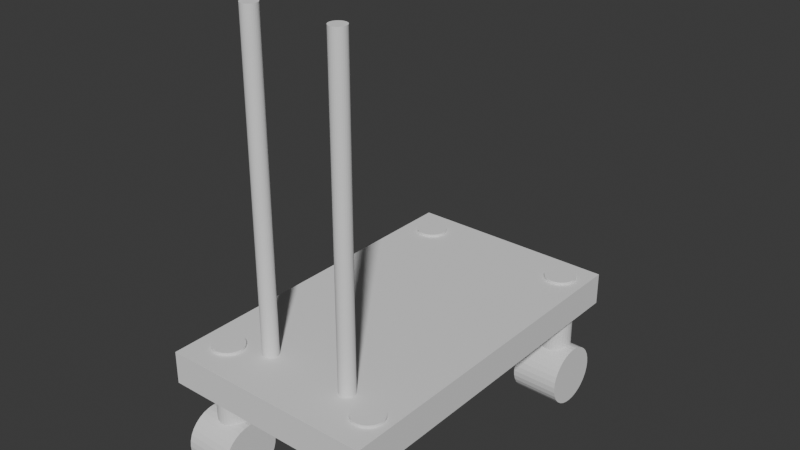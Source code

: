 # Source: staticmesh_hotelcart.blend  (saved by Blender 4.3.34; exported with 4.5.12 LTS)
import bpy
from mathutils import Matrix  # noqa: F401  (used for matrix-valued properties, if any)

bpy.ops.wm.read_factory_settings(use_empty=True)
scene = bpy.context.scene
scene.name = 'Scene'

# ---- collections
col_collection = bpy.data.collections.new('Collection'); scene.collection.children.link(col_collection)

# ---- world
world_world = bpy.data.worlds.new('World'); scene.world = world_world
world_world.use_nodes = True; world_world.node_tree.nodes.clear()
_N = world_world.node_tree.nodes; _L = world_world.node_tree.links
n0 = _N.new('ShaderNodeOutputWorld'); n0.name = 'World Output'; n0.location = (300, 300)
n1 = _N.new('ShaderNodeBackground'); n1.name = 'Background'; n1.location = (10, 300)
n1.inputs[0].default_value = (0.05088, 0.05088, 0.05088, 1.0)
_L.new(n1.outputs[0], n0.inputs[0])
n0.is_active_output = True
world_world.color = (0.05088, 0.05088, 0.05088)
world_world.sun_shadow_jitter_overblur = 0.0

# ---- meshes
me_cylinder_011 = bpy.data.meshes.new('Cylinder.011')
me_cylinder_011.from_pydata([(0.0, 0.02413, -0.7107), (0.0, 0.02413, 0.7107), (0.004708, 0.02367, -0.7107), (0.004708, 0.02367, 0.7107), (0.009235, 0.02229, -0.7107), (0.009235, 0.02229, 0.7107), (0.01341, 0.02006, -0.7107), (0.01341, 0.02006, 0.7107), (0.01706, 0.01706, -0.7107), (0.01706, 0.01706, 0.7107), (0.02006, 0.01341, -0.7107), (0.02006, 0.01341, 0.7107), (0.02229, 0.009235, -0.7107), (0.02229, 0.009235, 0.7107), (0.02367, 0.004708, -0.7107), (0.02367, 0.004708, 0.7107), (0.02413, 0.0, -0.7107), (0.02413, 0.0, 0.7107), (0.02367, -0.004708, -0.7107), (0.02367, -0.004708, 0.7107), (0.02229, -0.009235, -0.7107), (0.02229, -0.009235, 0.7107), (0.02006, -0.01341, -0.7107), (0.02006, -0.01341, 0.7107), (0.01706, -0.01706, -0.7107), (0.01706, -0.01706, 0.7107), (0.01341, -0.02006, -0.7107), (0.01341, -0.02006, 0.7107), (0.009235, -0.02229, -0.7107), (0.009235, -0.02229, 0.7107), (0.004708, -0.02367, -0.7107), (0.004708, -0.02367, 0.7107), (0.0, -0.02413, -0.7107), (0.0, -0.02413, 0.7107), (-0.004708, -0.02367, -0.7107), (-0.004708, -0.02367, 0.7107), (-0.009235, -0.02229, -0.7107), (-0.009235, -0.02229, 0.7107), (-0.01341, -0.02006, -0.7107), (-0.01341, -0.02006, 0.7107), (-0.01706, -0.01706, -0.7107), (-0.01706, -0.01706, 0.7107), (-0.02006, -0.01341, -0.7107), (-0.02006, -0.01341, 0.7107), (-0.02229, -0.009235, -0.7107), (-0.02229, -0.009235, 0.7107), (-0.02367, -0.004708, -0.7107), (-0.02367, -0.004708, 0.7107), (-0.02413, 0.0, -0.7107), (-0.02413, 0.0, 0.7107), (-0.02367, 0.004708, -0.7107), (-0.02367, 0.004708, 0.7107), (-0.02229, 0.009235, -0.7107), (-0.02229, 0.009235, 0.7107), (-0.02006, 0.01341, -0.7107), (-0.02006, 0.01341, 0.7107), (-0.01706, 0.01706, -0.7107), (-0.01706, 0.01706, 0.7107), (-0.01341, 0.02006, -0.7107), (-0.01341, 0.02006, 0.7107), (-0.009235, 0.02229, -0.7107), (-0.009235, 0.02229, 0.7107), (-0.004708, 0.02367, -0.7107), (-0.004708, 0.02367, 0.7107)], [], [(0, 1, 3, 2), (2, 3, 5, 4), (4, 5, 7, 6), (6, 7, 9, 8), (8, 9, 11, 10), (10, 11, 13, 12), (12, 13, 15, 14), (14, 15, 17, 16), (16, 17, 19, 18), (18, 19, 21, 20), (20, 21, 23, 22), (22, 23, 25, 24), (24, 25, 27, 26), (26, 27, 29, 28), (28, 29, 31, 30), (30, 31, 33, 32), (32, 33, 35, 34), (34, 35, 37, 36), (36, 37, 39, 38), (38, 39, 41, 40), (40, 41, 43, 42), (42, 43, 45, 44), (44, 45, 47, 46), (46, 47, 49, 48), (48, 49, 51, 50), (50, 51, 53, 52), (52, 53, 55, 54), (54, 55, 57, 56), (56, 57, 59, 58), (58, 59, 61, 60), (3, 1, 63, 61, 59, 57, 55, 53, 51, 49, 47, 45, 43, 41, 39, 37, 35, 33, 31, 29, 27, 25, 23, 21, 19, 17, 15, 13, 11, 9, 7, 5), (60, 61, 63, 62), (62, 63, 1, 0), (0, 2, 4, 6, 8, 10, 12, 14, 16, 18, 20, 22, 24, 26, 28, 30, 32, 34, 36, 38, 40, 42, 44, 46, 48, 50, 52, 54, 56, 58, 60, 62)])
_uv = me_cylinder_011.uv_layers.new(name='UVMap')
_uv.uv.foreach_set('vector', [1.0, 0.5, 1.0, 1.0, 0.9688, 1.0, 0.9688, 0.5, 0.9688, 0.5, 0.9688, 1.0, 0.9375, 1.0, 0.9375, 0.5, 0.9375, 0.5, 0.9375, 1.0, 0.9062, 1.0, 0.9062, 0.5, 0.9062, 0.5, 0.9062, 1.0, 0.875, 1.0, 0.875, 0.5, 0.875, 0.5, 0.875, 1.0, 0.8438, 1.0, 0.8438, 0.5, 0.8438, 0.5, 0.8438, 1.0, 0.8125, 1.0, 0.8125, 0.5, 0.8125, 0.5, 0.8125, 1.0, 0.7812, 1.0, 0.7812, 0.5, 0.7812, 0.5, 0.7812, 1.0, 0.75, 1.0, 0.75, 0.5, 0.75, 0.5, 0.75, 1.0, 0.7188, 1.0, 0.7188, 0.5, 0.7188, 0.5, 0.7188, 1.0, 0.6875, 1.0, 0.6875, 0.5, 0.6875, 0.5, 0.6875, 1.0, 0.6562, 1.0, 0.6562, 0.5, 0.6562, 0.5, 0.6562, 1.0, 0.625, 1.0, 0.625, 0.5, 0.625, 0.5, 0.625, 1.0, 0.5938, 1.0, 0.5938, 0.5, 0.5938, 0.5, 0.5938, 1.0, 0.5625, 1.0, 0.5625, 0.5, 0.5625, 0.5, 0.5625, 1.0, 0.5312, 1.0, 0.5312, 0.5, 0.5312, 0.5, 0.5312, 1.0, 0.5, 1.0, 0.5, 0.5, 0.5, 0.5, 0.5, 1.0, 0.4688, 1.0, 0.4688, 0.5, 0.4688, 0.5, 0.4688, 1.0, 0.4375, 1.0, 0.4375, 0.5, 0.4375, 0.5, 0.4375, 1.0, 0.4062, 1.0, 0.4062, 0.5, 0.4062, 0.5, 0.4062, 1.0, 0.375, 1.0, 0.375, 0.5, 0.375, 0.5, 0.375, 1.0, 0.3438, 1.0, 0.3438, 0.5, 0.3438, 0.5, 0.3438, 1.0, 0.3125, 1.0, 0.3125, 0.5, 0.3125, 0.5, 0.3125, 1.0, 0.2812, 1.0, 0.2812, 0.5, 0.2812, 0.5, 0.2812, 1.0, 0.25, 1.0, 0.25, 0.5, 0.25, 0.5, 0.25, 1.0, 0.2188, 1.0, 0.2188, 0.5, 0.2188, 0.5, 0.2188, 1.0, 0.1875, 1.0, 0.1875, 0.5, 0.1875, 0.5, 0.1875, 1.0, 0.1562, 1.0, 0.1562, 0.5, 0.1562, 0.5, 0.1562, 1.0, 0.125, 1.0, 0.125, 0.5, 0.125, 0.5, 0.125, 1.0, 0.09375, 1.0, 0.09375, 0.5, 0.09375, 0.5, 0.09375, 1.0, 0.0625, 1.0, 0.0625, 0.5, 0.2968, 0.4854, 0.25, 0.49, 0.2032, 0.4854, 0.1582, 0.4717, 0.1167, 0.4496, 0.08029, 0.4197, 0.05045, 0.3833, 0.02827, 0.3418, 0.01461, 0.2968, 0.01, 0.25, 0.01461, 0.2032, 0.02827, 0.1582, 0.05045, 0.1167, 0.08029, 0.08029, 0.1167, 0.05045, 0.1582, 0.02827, 0.2032, 0.01461, 0.25, 0.01, 0.2968, 0.01461, 0.3418, 0.02827, 0.3833, 0.05045, 0.4197, 0.08029, 0.4496, 0.1167, 0.4717, 0.1582, 0.4854, 0.2032, 0.49, 0.25, 0.4854, 0.2968, 0.4717, 0.3418, 0.4496, 0.3833, 0.4197, 0.4197, 0.3833, 0.4496, 0.3418, 0.4717, 0.0625, 0.5, 0.0625, 1.0, 0.03125, 1.0, 0.03125, 0.5, 0.03125, 0.5, 0.03125, 1.0, 0.0, 1.0, 0.0, 0.5, 0.75, 0.49, 0.7968, 0.4854, 0.8418, 0.4717, 0.8833, 0.4496, 0.9197, 0.4197, 0.9496, 0.3833, 0.9717, 0.3418, 0.9854, 0.2968, 0.99, 0.25, 0.9854, 0.2032, 0.9717, 0.1582, 0.9496, 0.1167, 0.9197, 0.08029, 0.8833, 0.05045, 0.8418, 0.02827, 0.7968, 0.01461, 0.75, 0.01, 0.7032, 0.01461, 0.6582, 0.02827, 0.6167, 0.05045, 0.5803, 0.08029, 0.5504, 0.1167, 0.5283, 0.1582, 0.5146, 0.2032, 0.51, 0.25, 0.5146, 0.2968, 0.5283, 0.3418, 0.5504, 0.3833, 0.5803, 0.4197, 0.6167, 0.4496, 0.6582, 0.4717, 0.7032, 0.4854])
me_cylinder_011.update()
me_cylinder_009 = bpy.data.meshes.new('Cylinder.009')
me_cylinder_009.from_pydata([(3.486e-18, 0.09333, -0.00785), (-3.486e-18, 0.09333, 0.00785), (0.01821, 0.09154, -0.00785), (0.01821, 0.09154, 0.00785), (0.03571, 0.08622, -0.00785), (0.03571, 0.08622, 0.00785), (0.05185, 0.0776, -0.00785), (0.05185, 0.0776, 0.00785), (0.06599, 0.06599, -0.00785), (0.06599, 0.06599, 0.00785), (0.0776, 0.05185, -0.00785), (0.0776, 0.05185, 0.00785), (0.08622, 0.03572, -0.00785), (0.08622, 0.03572, 0.00785), (0.09153, 0.01821, -0.00785), (0.09153, 0.01821, 0.00785), (0.09333, -6.588e-16, -0.00785), (0.09333, -6.675e-16, 0.00785), (0.09153, -0.01821, -0.00785), (0.09153, -0.01821, 0.00785), (0.08622, -0.03572, -0.00785), (0.08622, -0.03572, 0.00785), (0.0776, -0.05185, -0.00785), (0.0776, -0.05185, 0.00785), (0.06599, -0.06599, -0.00785), (0.06599, -0.06599, 0.00785), (0.05185, -0.0776, -0.00785), (0.05185, -0.0776, 0.00785), (0.03571, -0.08622, -0.00785), (0.03571, -0.08622, 0.00785), (0.01821, -0.09154, -0.00785), (0.01821, -0.09154, 0.00785), (3.486e-18, -0.09333, -0.00785), (-3.486e-18, -0.09333, 0.00785), (-0.01821, -0.09154, -0.00785), (-0.01821, -0.09154, 0.00785), (-0.03571, -0.08622, -0.00785), (-0.03571, -0.08622, 0.00785), (-0.05185, -0.0776, -0.00785), (-0.05185, -0.0776, 0.00785), (-0.06599, -0.06599, -0.00785), (-0.06599, -0.06599, 0.00785), (-0.0776, -0.05185, -0.00785), (-0.0776, -0.05185, 0.00785), (-0.08622, -0.03572, -0.00785), (-0.08622, -0.03572, 0.00785), (-0.09153, -0.01821, -0.00785), (-0.09153, -0.01821, 0.00785), (-0.09333, 6.675e-16, -0.00785), (-0.09333, 6.588e-16, 0.00785), (-0.09153, 0.01821, -0.00785), (-0.09153, 0.01821, 0.00785), (-0.08622, 0.03572, -0.00785), (-0.08622, 0.03572, 0.00785), (-0.0776, 0.05185, -0.00785), (-0.0776, 0.05185, 0.00785), (-0.06599, 0.06599, -0.00785), (-0.06599, 0.06599, 0.00785), (-0.05185, 0.0776, -0.00785), (-0.05185, 0.0776, 0.00785), (-0.03571, 0.08622, -0.00785), (-0.03571, 0.08622, 0.00785), (-0.01821, 0.09154, -0.00785), (-0.01821, 0.09154, 0.00785)], [], [(0, 1, 3, 2), (2, 3, 5, 4), (4, 5, 7, 6), (6, 7, 9, 8), (8, 9, 11, 10), (10, 11, 13, 12), (12, 13, 15, 14), (14, 15, 17, 16), (16, 17, 19, 18), (18, 19, 21, 20), (20, 21, 23, 22), (22, 23, 25, 24), (24, 25, 27, 26), (26, 27, 29, 28), (28, 29, 31, 30), (30, 31, 33, 32), (32, 33, 35, 34), (34, 35, 37, 36), (36, 37, 39, 38), (38, 39, 41, 40), (40, 41, 43, 42), (42, 43, 45, 44), (44, 45, 47, 46), (46, 47, 49, 48), (48, 49, 51, 50), (50, 51, 53, 52), (52, 53, 55, 54), (54, 55, 57, 56), (56, 57, 59, 58), (58, 59, 61, 60), (3, 1, 63, 61, 59, 57, 55, 53, 51, 49, 47, 45, 43, 41, 39, 37, 35, 33, 31, 29, 27, 25, 23, 21, 19, 17, 15, 13, 11, 9, 7, 5), (60, 61, 63, 62), (62, 63, 1, 0), (0, 2, 4, 6, 8, 10, 12, 14, 16, 18, 20, 22, 24, 26, 28, 30, 32, 34, 36, 38, 40, 42, 44, 46, 48, 50, 52, 54, 56, 58, 60, 62)])
_uv = me_cylinder_009.uv_layers.new(name='UVMap')
_uv.uv.foreach_set('vector', [1.0, 0.5, 1.0, 1.0, 0.9688, 1.0, 0.9688, 0.5, 0.9688, 0.5, 0.9688, 1.0, 0.9375, 1.0, 0.9375, 0.5, 0.9375, 0.5, 0.9375, 1.0, 0.9062, 1.0, 0.9062, 0.5, 0.9062, 0.5, 0.9062, 1.0, 0.875, 1.0, 0.875, 0.5, 0.875, 0.5, 0.875, 1.0, 0.8438, 1.0, 0.8438, 0.5, 0.8438, 0.5, 0.8438, 1.0, 0.8125, 1.0, 0.8125, 0.5, 0.8125, 0.5, 0.8125, 1.0, 0.7812, 1.0, 0.7812, 0.5, 0.7812, 0.5, 0.7812, 1.0, 0.75, 1.0, 0.75, 0.5, 0.75, 0.5, 0.75, 1.0, 0.7188, 1.0, 0.7188, 0.5, 0.7188, 0.5, 0.7188, 1.0, 0.6875, 1.0, 0.6875, 0.5, 0.6875, 0.5, 0.6875, 1.0, 0.6562, 1.0, 0.6562, 0.5, 0.6562, 0.5, 0.6562, 1.0, 0.625, 1.0, 0.625, 0.5, 0.625, 0.5, 0.625, 1.0, 0.5938, 1.0, 0.5938, 0.5, 0.5938, 0.5, 0.5938, 1.0, 0.5625, 1.0, 0.5625, 0.5, 0.5625, 0.5, 0.5625, 1.0, 0.5312, 1.0, 0.5312, 0.5, 0.5312, 0.5, 0.5312, 1.0, 0.5, 1.0, 0.5, 0.5, 0.5, 0.5, 0.5, 1.0, 0.4688, 1.0, 0.4688, 0.5, 0.4688, 0.5, 0.4688, 1.0, 0.4375, 1.0, 0.4375, 0.5, 0.4375, 0.5, 0.4375, 1.0, 0.4062, 1.0, 0.4062, 0.5, 0.4062, 0.5, 0.4062, 1.0, 0.375, 1.0, 0.375, 0.5, 0.375, 0.5, 0.375, 1.0, 0.3438, 1.0, 0.3438, 0.5, 0.3438, 0.5, 0.3438, 1.0, 0.3125, 1.0, 0.3125, 0.5, 0.3125, 0.5, 0.3125, 1.0, 0.2812, 1.0, 0.2812, 0.5, 0.2812, 0.5, 0.2812, 1.0, 0.25, 1.0, 0.25, 0.5, 0.25, 0.5, 0.25, 1.0, 0.2188, 1.0, 0.2188, 0.5, 0.2188, 0.5, 0.2188, 1.0, 0.1875, 1.0, 0.1875, 0.5, 0.1875, 0.5, 0.1875, 1.0, 0.1562, 1.0, 0.1562, 0.5, 0.1562, 0.5, 0.1562, 1.0, 0.125, 1.0, 0.125, 0.5, 0.125, 0.5, 0.125, 1.0, 0.09375, 1.0, 0.09375, 0.5, 0.09375, 0.5, 0.09375, 1.0, 0.0625, 1.0, 0.0625, 0.5, 0.2968, 0.4854, 0.25, 0.49, 0.2032, 0.4854, 0.1582, 0.4717, 0.1167, 0.4496, 0.08029, 0.4197, 0.05045, 0.3833, 0.02827, 0.3418, 0.01461, 0.2968, 0.01, 0.25, 0.01461, 0.2032, 0.02827, 0.1582, 0.05045, 0.1167, 0.08029, 0.08029, 0.1167, 0.05045, 0.1582, 0.02827, 0.2032, 0.01461, 0.25, 0.01, 0.2968, 0.01461, 0.3418, 0.02827, 0.3833, 0.05045, 0.4197, 0.08029, 0.4496, 0.1167, 0.4717, 0.1582, 0.4854, 0.2032, 0.49, 0.25, 0.4854, 0.2968, 0.4717, 0.3418, 0.4496, 0.3833, 0.4197, 0.4197, 0.3833, 0.4496, 0.3418, 0.4717, 0.0625, 0.5, 0.0625, 1.0, 0.03125, 1.0, 0.03125, 0.5, 0.03125, 0.5, 0.03125, 1.0, 0.0, 1.0, 0.0, 0.5, 0.75, 0.49, 0.7968, 0.4854, 0.8418, 0.4717, 0.8833, 0.4496, 0.9197, 0.4197, 0.9496, 0.3833, 0.9717, 0.3418, 0.9854, 0.2968, 0.99, 0.25, 0.9854, 0.2032, 0.9717, 0.1582, 0.9496, 0.1167, 0.9197, 0.08029, 0.8833, 0.05045, 0.8418, 0.02827, 0.7968, 0.01461, 0.75, 0.01, 0.7032, 0.01461, 0.6582, 0.02827, 0.6167, 0.05045, 0.5803, 0.08029, 0.5504, 0.1167, 0.5283, 0.1582, 0.5146, 0.2032, 0.51, 0.25, 0.5146, 0.2968, 0.5283, 0.3418, 0.5504, 0.3833, 0.5803, 0.4197, 0.6167, 0.4496, 0.6582, 0.4717, 0.7032, 0.4854])
me_cylinder_009.update()
me_cylinder_007 = bpy.data.meshes.new('Cylinder.007')
me_cylinder_007.from_pydata([(3.486e-18, 0.09333, -0.00785), (-3.486e-18, 0.09333, 0.00785), (0.01821, 0.09154, -0.00785), (0.01821, 0.09154, 0.00785), (0.03571, 0.08622, -0.00785), (0.03571, 0.08622, 0.00785), (0.05185, 0.0776, -0.00785), (0.05185, 0.0776, 0.00785), (0.06599, 0.06599, -0.00785), (0.06599, 0.06599, 0.00785), (0.0776, 0.05185, -0.00785), (0.0776, 0.05185, 0.00785), (0.08622, 0.03572, -0.00785), (0.08622, 0.03572, 0.00785), (0.09153, 0.01821, -0.00785), (0.09153, 0.01821, 0.00785), (0.09333, -6.588e-16, -0.00785), (0.09333, -6.675e-16, 0.00785), (0.09153, -0.01821, -0.00785), (0.09153, -0.01821, 0.00785), (0.08622, -0.03572, -0.00785), (0.08622, -0.03572, 0.00785), (0.0776, -0.05185, -0.00785), (0.0776, -0.05185, 0.00785), (0.06599, -0.06599, -0.00785), (0.06599, -0.06599, 0.00785), (0.05185, -0.0776, -0.00785), (0.05185, -0.0776, 0.00785), (0.03571, -0.08622, -0.00785), (0.03571, -0.08622, 0.00785), (0.01821, -0.09154, -0.00785), (0.01821, -0.09154, 0.00785), (3.486e-18, -0.09333, -0.00785), (-3.486e-18, -0.09333, 0.00785), (-0.01821, -0.09154, -0.00785), (-0.01821, -0.09154, 0.00785), (-0.03571, -0.08622, -0.00785), (-0.03571, -0.08622, 0.00785), (-0.05185, -0.0776, -0.00785), (-0.05185, -0.0776, 0.00785), (-0.06599, -0.06599, -0.00785), (-0.06599, -0.06599, 0.00785), (-0.0776, -0.05185, -0.00785), (-0.0776, -0.05185, 0.00785), (-0.08622, -0.03572, -0.00785), (-0.08622, -0.03572, 0.00785), (-0.09153, -0.01821, -0.00785), (-0.09153, -0.01821, 0.00785), (-0.09333, 6.675e-16, -0.00785), (-0.09333, 6.588e-16, 0.00785), (-0.09153, 0.01821, -0.00785), (-0.09153, 0.01821, 0.00785), (-0.08622, 0.03572, -0.00785), (-0.08622, 0.03572, 0.00785), (-0.0776, 0.05185, -0.00785), (-0.0776, 0.05185, 0.00785), (-0.06599, 0.06599, -0.00785), (-0.06599, 0.06599, 0.00785), (-0.05185, 0.0776, -0.00785), (-0.05185, 0.0776, 0.00785), (-0.03571, 0.08622, -0.00785), (-0.03571, 0.08622, 0.00785), (-0.01821, 0.09154, -0.00785), (-0.01821, 0.09154, 0.00785)], [], [(0, 1, 3, 2), (2, 3, 5, 4), (4, 5, 7, 6), (6, 7, 9, 8), (8, 9, 11, 10), (10, 11, 13, 12), (12, 13, 15, 14), (14, 15, 17, 16), (16, 17, 19, 18), (18, 19, 21, 20), (20, 21, 23, 22), (22, 23, 25, 24), (24, 25, 27, 26), (26, 27, 29, 28), (28, 29, 31, 30), (30, 31, 33, 32), (32, 33, 35, 34), (34, 35, 37, 36), (36, 37, 39, 38), (38, 39, 41, 40), (40, 41, 43, 42), (42, 43, 45, 44), (44, 45, 47, 46), (46, 47, 49, 48), (48, 49, 51, 50), (50, 51, 53, 52), (52, 53, 55, 54), (54, 55, 57, 56), (56, 57, 59, 58), (58, 59, 61, 60), (3, 1, 63, 61, 59, 57, 55, 53, 51, 49, 47, 45, 43, 41, 39, 37, 35, 33, 31, 29, 27, 25, 23, 21, 19, 17, 15, 13, 11, 9, 7, 5), (60, 61, 63, 62), (62, 63, 1, 0), (0, 2, 4, 6, 8, 10, 12, 14, 16, 18, 20, 22, 24, 26, 28, 30, 32, 34, 36, 38, 40, 42, 44, 46, 48, 50, 52, 54, 56, 58, 60, 62)])
_uv = me_cylinder_007.uv_layers.new(name='UVMap')
_uv.uv.foreach_set('vector', [1.0, 0.5, 1.0, 1.0, 0.9688, 1.0, 0.9688, 0.5, 0.9688, 0.5, 0.9688, 1.0, 0.9375, 1.0, 0.9375, 0.5, 0.9375, 0.5, 0.9375, 1.0, 0.9062, 1.0, 0.9062, 0.5, 0.9062, 0.5, 0.9062, 1.0, 0.875, 1.0, 0.875, 0.5, 0.875, 0.5, 0.875, 1.0, 0.8438, 1.0, 0.8438, 0.5, 0.8438, 0.5, 0.8438, 1.0, 0.8125, 1.0, 0.8125, 0.5, 0.8125, 0.5, 0.8125, 1.0, 0.7812, 1.0, 0.7812, 0.5, 0.7812, 0.5, 0.7812, 1.0, 0.75, 1.0, 0.75, 0.5, 0.75, 0.5, 0.75, 1.0, 0.7188, 1.0, 0.7188, 0.5, 0.7188, 0.5, 0.7188, 1.0, 0.6875, 1.0, 0.6875, 0.5, 0.6875, 0.5, 0.6875, 1.0, 0.6562, 1.0, 0.6562, 0.5, 0.6562, 0.5, 0.6562, 1.0, 0.625, 1.0, 0.625, 0.5, 0.625, 0.5, 0.625, 1.0, 0.5938, 1.0, 0.5938, 0.5, 0.5938, 0.5, 0.5938, 1.0, 0.5625, 1.0, 0.5625, 0.5, 0.5625, 0.5, 0.5625, 1.0, 0.5312, 1.0, 0.5312, 0.5, 0.5312, 0.5, 0.5312, 1.0, 0.5, 1.0, 0.5, 0.5, 0.5, 0.5, 0.5, 1.0, 0.4688, 1.0, 0.4688, 0.5, 0.4688, 0.5, 0.4688, 1.0, 0.4375, 1.0, 0.4375, 0.5, 0.4375, 0.5, 0.4375, 1.0, 0.4062, 1.0, 0.4062, 0.5, 0.4062, 0.5, 0.4062, 1.0, 0.375, 1.0, 0.375, 0.5, 0.375, 0.5, 0.375, 1.0, 0.3438, 1.0, 0.3438, 0.5, 0.3438, 0.5, 0.3438, 1.0, 0.3125, 1.0, 0.3125, 0.5, 0.3125, 0.5, 0.3125, 1.0, 0.2812, 1.0, 0.2812, 0.5, 0.2812, 0.5, 0.2812, 1.0, 0.25, 1.0, 0.25, 0.5, 0.25, 0.5, 0.25, 1.0, 0.2188, 1.0, 0.2188, 0.5, 0.2188, 0.5, 0.2188, 1.0, 0.1875, 1.0, 0.1875, 0.5, 0.1875, 0.5, 0.1875, 1.0, 0.1562, 1.0, 0.1562, 0.5, 0.1562, 0.5, 0.1562, 1.0, 0.125, 1.0, 0.125, 0.5, 0.125, 0.5, 0.125, 1.0, 0.09375, 1.0, 0.09375, 0.5, 0.09375, 0.5, 0.09375, 1.0, 0.0625, 1.0, 0.0625, 0.5, 0.2968, 0.4854, 0.25, 0.49, 0.2032, 0.4854, 0.1582, 0.4717, 0.1167, 0.4496, 0.08029, 0.4197, 0.05045, 0.3833, 0.02827, 0.3418, 0.01461, 0.2968, 0.01, 0.25, 0.01461, 0.2032, 0.02827, 0.1582, 0.05045, 0.1167, 0.08029, 0.08029, 0.1167, 0.05045, 0.1582, 0.02827, 0.2032, 0.01461, 0.25, 0.01, 0.2968, 0.01461, 0.3418, 0.02827, 0.3833, 0.05045, 0.4197, 0.08029, 0.4496, 0.1167, 0.4717, 0.1582, 0.4854, 0.2032, 0.49, 0.25, 0.4854, 0.2968, 0.4717, 0.3418, 0.4496, 0.3833, 0.4197, 0.4197, 0.3833, 0.4496, 0.3418, 0.4717, 0.0625, 0.5, 0.0625, 1.0, 0.03125, 1.0, 0.03125, 0.5, 0.03125, 0.5, 0.03125, 1.0, 0.0, 1.0, 0.0, 0.5, 0.75, 0.49, 0.7968, 0.4854, 0.8418, 0.4717, 0.8833, 0.4496, 0.9197, 0.4197, 0.9496, 0.3833, 0.9717, 0.3418, 0.9854, 0.2968, 0.99, 0.25, 0.9854, 0.2032, 0.9717, 0.1582, 0.9496, 0.1167, 0.9197, 0.08029, 0.8833, 0.05045, 0.8418, 0.02827, 0.7968, 0.01461, 0.75, 0.01, 0.7032, 0.01461, 0.6582, 0.02827, 0.6167, 0.05045, 0.5803, 0.08029, 0.5504, 0.1167, 0.5283, 0.1582, 0.5146, 0.2032, 0.51, 0.25, 0.5146, 0.2968, 0.5283, 0.3418, 0.5504, 0.3833, 0.5803, 0.4197, 0.6167, 0.4496, 0.6582, 0.4717, 0.7032, 0.4854])
me_cylinder_007.update()
me_cylinder_005 = bpy.data.meshes.new('Cylinder.005')
me_cylinder_005.from_pydata([(3.486e-18, 0.09333, -0.00785), (-3.486e-18, 0.09333, 0.00785), (0.01821, 0.09154, -0.00785), (0.01821, 0.09154, 0.00785), (0.03571, 0.08622, -0.00785), (0.03571, 0.08622, 0.00785), (0.05185, 0.0776, -0.00785), (0.05185, 0.0776, 0.00785), (0.06599, 0.06599, -0.00785), (0.06599, 0.06599, 0.00785), (0.0776, 0.05185, -0.00785), (0.0776, 0.05185, 0.00785), (0.08622, 0.03572, -0.00785), (0.08622, 0.03572, 0.00785), (0.09153, 0.01821, -0.00785), (0.09153, 0.01821, 0.00785), (0.09333, -6.588e-16, -0.00785), (0.09333, -6.675e-16, 0.00785), (0.09153, -0.01821, -0.00785), (0.09153, -0.01821, 0.00785), (0.08622, -0.03572, -0.00785), (0.08622, -0.03572, 0.00785), (0.0776, -0.05185, -0.00785), (0.0776, -0.05185, 0.00785), (0.06599, -0.06599, -0.00785), (0.06599, -0.06599, 0.00785), (0.05185, -0.0776, -0.00785), (0.05185, -0.0776, 0.00785), (0.03571, -0.08622, -0.00785), (0.03571, -0.08622, 0.00785), (0.01821, -0.09154, -0.00785), (0.01821, -0.09154, 0.00785), (3.486e-18, -0.09333, -0.00785), (-3.486e-18, -0.09333, 0.00785), (-0.01821, -0.09154, -0.00785), (-0.01821, -0.09154, 0.00785), (-0.03571, -0.08622, -0.00785), (-0.03571, -0.08622, 0.00785), (-0.05185, -0.0776, -0.00785), (-0.05185, -0.0776, 0.00785), (-0.06599, -0.06599, -0.00785), (-0.06599, -0.06599, 0.00785), (-0.0776, -0.05185, -0.00785), (-0.0776, -0.05185, 0.00785), (-0.08622, -0.03572, -0.00785), (-0.08622, -0.03572, 0.00785), (-0.09153, -0.01821, -0.00785), (-0.09153, -0.01821, 0.00785), (-0.09333, 6.675e-16, -0.00785), (-0.09333, 6.588e-16, 0.00785), (-0.09153, 0.01821, -0.00785), (-0.09153, 0.01821, 0.00785), (-0.08622, 0.03572, -0.00785), (-0.08622, 0.03572, 0.00785), (-0.0776, 0.05185, -0.00785), (-0.0776, 0.05185, 0.00785), (-0.06599, 0.06599, -0.00785), (-0.06599, 0.06599, 0.00785), (-0.05185, 0.0776, -0.00785), (-0.05185, 0.0776, 0.00785), (-0.03571, 0.08622, -0.00785), (-0.03571, 0.08622, 0.00785), (-0.01821, 0.09154, -0.00785), (-0.01821, 0.09154, 0.00785)], [], [(0, 1, 3, 2), (2, 3, 5, 4), (4, 5, 7, 6), (6, 7, 9, 8), (8, 9, 11, 10), (10, 11, 13, 12), (12, 13, 15, 14), (14, 15, 17, 16), (16, 17, 19, 18), (18, 19, 21, 20), (20, 21, 23, 22), (22, 23, 25, 24), (24, 25, 27, 26), (26, 27, 29, 28), (28, 29, 31, 30), (30, 31, 33, 32), (32, 33, 35, 34), (34, 35, 37, 36), (36, 37, 39, 38), (38, 39, 41, 40), (40, 41, 43, 42), (42, 43, 45, 44), (44, 45, 47, 46), (46, 47, 49, 48), (48, 49, 51, 50), (50, 51, 53, 52), (52, 53, 55, 54), (54, 55, 57, 56), (56, 57, 59, 58), (58, 59, 61, 60), (3, 1, 63, 61, 59, 57, 55, 53, 51, 49, 47, 45, 43, 41, 39, 37, 35, 33, 31, 29, 27, 25, 23, 21, 19, 17, 15, 13, 11, 9, 7, 5), (60, 61, 63, 62), (62, 63, 1, 0), (0, 2, 4, 6, 8, 10, 12, 14, 16, 18, 20, 22, 24, 26, 28, 30, 32, 34, 36, 38, 40, 42, 44, 46, 48, 50, 52, 54, 56, 58, 60, 62)])
_uv = me_cylinder_005.uv_layers.new(name='UVMap')
_uv.uv.foreach_set('vector', [1.0, 0.5, 1.0, 1.0, 0.9688, 1.0, 0.9688, 0.5, 0.9688, 0.5, 0.9688, 1.0, 0.9375, 1.0, 0.9375, 0.5, 0.9375, 0.5, 0.9375, 1.0, 0.9062, 1.0, 0.9062, 0.5, 0.9062, 0.5, 0.9062, 1.0, 0.875, 1.0, 0.875, 0.5, 0.875, 0.5, 0.875, 1.0, 0.8438, 1.0, 0.8438, 0.5, 0.8438, 0.5, 0.8438, 1.0, 0.8125, 1.0, 0.8125, 0.5, 0.8125, 0.5, 0.8125, 1.0, 0.7812, 1.0, 0.7812, 0.5, 0.7812, 0.5, 0.7812, 1.0, 0.75, 1.0, 0.75, 0.5, 0.75, 0.5, 0.75, 1.0, 0.7188, 1.0, 0.7188, 0.5, 0.7188, 0.5, 0.7188, 1.0, 0.6875, 1.0, 0.6875, 0.5, 0.6875, 0.5, 0.6875, 1.0, 0.6562, 1.0, 0.6562, 0.5, 0.6562, 0.5, 0.6562, 1.0, 0.625, 1.0, 0.625, 0.5, 0.625, 0.5, 0.625, 1.0, 0.5938, 1.0, 0.5938, 0.5, 0.5938, 0.5, 0.5938, 1.0, 0.5625, 1.0, 0.5625, 0.5, 0.5625, 0.5, 0.5625, 1.0, 0.5312, 1.0, 0.5312, 0.5, 0.5312, 0.5, 0.5312, 1.0, 0.5, 1.0, 0.5, 0.5, 0.5, 0.5, 0.5, 1.0, 0.4688, 1.0, 0.4688, 0.5, 0.4688, 0.5, 0.4688, 1.0, 0.4375, 1.0, 0.4375, 0.5, 0.4375, 0.5, 0.4375, 1.0, 0.4062, 1.0, 0.4062, 0.5, 0.4062, 0.5, 0.4062, 1.0, 0.375, 1.0, 0.375, 0.5, 0.375, 0.5, 0.375, 1.0, 0.3438, 1.0, 0.3438, 0.5, 0.3438, 0.5, 0.3438, 1.0, 0.3125, 1.0, 0.3125, 0.5, 0.3125, 0.5, 0.3125, 1.0, 0.2812, 1.0, 0.2812, 0.5, 0.2812, 0.5, 0.2812, 1.0, 0.25, 1.0, 0.25, 0.5, 0.25, 0.5, 0.25, 1.0, 0.2188, 1.0, 0.2188, 0.5, 0.2188, 0.5, 0.2188, 1.0, 0.1875, 1.0, 0.1875, 0.5, 0.1875, 0.5, 0.1875, 1.0, 0.1562, 1.0, 0.1562, 0.5, 0.1562, 0.5, 0.1562, 1.0, 0.125, 1.0, 0.125, 0.5, 0.125, 0.5, 0.125, 1.0, 0.09375, 1.0, 0.09375, 0.5, 0.09375, 0.5, 0.09375, 1.0, 0.0625, 1.0, 0.0625, 0.5, 0.2968, 0.4854, 0.25, 0.49, 0.2032, 0.4854, 0.1582, 0.4717, 0.1167, 0.4496, 0.08029, 0.4197, 0.05045, 0.3833, 0.02827, 0.3418, 0.01461, 0.2968, 0.01, 0.25, 0.01461, 0.2032, 0.02827, 0.1582, 0.05045, 0.1167, 0.08029, 0.08029, 0.1167, 0.05045, 0.1582, 0.02827, 0.2032, 0.01461, 0.25, 0.01, 0.2968, 0.01461, 0.3418, 0.02827, 0.3833, 0.05045, 0.4197, 0.08029, 0.4496, 0.1167, 0.4717, 0.1582, 0.4854, 0.2032, 0.49, 0.25, 0.4854, 0.2968, 0.4717, 0.3418, 0.4496, 0.3833, 0.4197, 0.4197, 0.3833, 0.4496, 0.3418, 0.4717, 0.0625, 0.5, 0.0625, 1.0, 0.03125, 1.0, 0.03125, 0.5, 0.03125, 0.5, 0.03125, 1.0, 0.0, 1.0, 0.0, 0.5, 0.75, 0.49, 0.7968, 0.4854, 0.8418, 0.4717, 0.8833, 0.4496, 0.9197, 0.4197, 0.9496, 0.3833, 0.9717, 0.3418, 0.9854, 0.2968, 0.99, 0.25, 0.9854, 0.2032, 0.9717, 0.1582, 0.9496, 0.1167, 0.9197, 0.08029, 0.8833, 0.05045, 0.8418, 0.02827, 0.7968, 0.01461, 0.75, 0.01, 0.7032, 0.01461, 0.6582, 0.02827, 0.6167, 0.05045, 0.5803, 0.08029, 0.5504, 0.1167, 0.5283, 0.1582, 0.5146, 0.2032, 0.51, 0.25, 0.5146, 0.2968, 0.5283, 0.3418, 0.5504, 0.3833, 0.5803, 0.4197, 0.6167, 0.4496, 0.6582, 0.4717, 0.7032, 0.4854])
me_cylinder_005.update()
me_cylinder_003 = bpy.data.meshes.new('Cylinder.003')
me_cylinder_003.from_pydata([(3.486e-18, 0.09333, -0.00785), (-3.486e-18, 0.09333, 0.00785), (0.01821, 0.09154, -0.00785), (0.01821, 0.09154, 0.00785), (0.03571, 0.08622, -0.00785), (0.03571, 0.08622, 0.00785), (0.05185, 0.0776, -0.00785), (0.05185, 0.0776, 0.00785), (0.06599, 0.06599, -0.00785), (0.06599, 0.06599, 0.00785), (0.0776, 0.05185, -0.00785), (0.0776, 0.05185, 0.00785), (0.08622, 0.03572, -0.00785), (0.08622, 0.03572, 0.00785), (0.09153, 0.01821, -0.00785), (0.09153, 0.01821, 0.00785), (0.09333, -6.588e-16, -0.00785), (0.09333, -6.675e-16, 0.00785), (0.09153, -0.01821, -0.00785), (0.09153, -0.01821, 0.00785), (0.08622, -0.03572, -0.00785), (0.08622, -0.03572, 0.00785), (0.0776, -0.05185, -0.00785), (0.0776, -0.05185, 0.00785), (0.06599, -0.06599, -0.00785), (0.06599, -0.06599, 0.00785), (0.05185, -0.0776, -0.00785), (0.05185, -0.0776, 0.00785), (0.03571, -0.08622, -0.00785), (0.03571, -0.08622, 0.00785), (0.01821, -0.09154, -0.00785), (0.01821, -0.09154, 0.00785), (3.486e-18, -0.09333, -0.00785), (-3.486e-18, -0.09333, 0.00785), (-0.01821, -0.09154, -0.00785), (-0.01821, -0.09154, 0.00785), (-0.03571, -0.08622, -0.00785), (-0.03571, -0.08622, 0.00785), (-0.05185, -0.0776, -0.00785), (-0.05185, -0.0776, 0.00785), (-0.06599, -0.06599, -0.00785), (-0.06599, -0.06599, 0.00785), (-0.0776, -0.05185, -0.00785), (-0.0776, -0.05185, 0.00785), (-0.08622, -0.03572, -0.00785), (-0.08622, -0.03572, 0.00785), (-0.09153, -0.01821, -0.00785), (-0.09153, -0.01821, 0.00785), (-0.09333, 6.675e-16, -0.00785), (-0.09333, 6.588e-16, 0.00785), (-0.09153, 0.01821, -0.00785), (-0.09153, 0.01821, 0.00785), (-0.08622, 0.03572, -0.00785), (-0.08622, 0.03572, 0.00785), (-0.0776, 0.05185, -0.00785), (-0.0776, 0.05185, 0.00785), (-0.06599, 0.06599, -0.00785), (-0.06599, 0.06599, 0.00785), (-0.05185, 0.0776, -0.00785), (-0.05185, 0.0776, 0.00785), (-0.03571, 0.08622, -0.00785), (-0.03571, 0.08622, 0.00785), (-0.01821, 0.09154, -0.00785), (-0.01821, 0.09154, 0.00785)], [], [(0, 1, 3, 2), (2, 3, 5, 4), (4, 5, 7, 6), (6, 7, 9, 8), (8, 9, 11, 10), (10, 11, 13, 12), (12, 13, 15, 14), (14, 15, 17, 16), (16, 17, 19, 18), (18, 19, 21, 20), (20, 21, 23, 22), (22, 23, 25, 24), (24, 25, 27, 26), (26, 27, 29, 28), (28, 29, 31, 30), (30, 31, 33, 32), (32, 33, 35, 34), (34, 35, 37, 36), (36, 37, 39, 38), (38, 39, 41, 40), (40, 41, 43, 42), (42, 43, 45, 44), (44, 45, 47, 46), (46, 47, 49, 48), (48, 49, 51, 50), (50, 51, 53, 52), (52, 53, 55, 54), (54, 55, 57, 56), (56, 57, 59, 58), (58, 59, 61, 60), (3, 1, 63, 61, 59, 57, 55, 53, 51, 49, 47, 45, 43, 41, 39, 37, 35, 33, 31, 29, 27, 25, 23, 21, 19, 17, 15, 13, 11, 9, 7, 5), (60, 61, 63, 62), (62, 63, 1, 0), (0, 2, 4, 6, 8, 10, 12, 14, 16, 18, 20, 22, 24, 26, 28, 30, 32, 34, 36, 38, 40, 42, 44, 46, 48, 50, 52, 54, 56, 58, 60, 62)])
_uv = me_cylinder_003.uv_layers.new(name='UVMap')
_uv.uv.foreach_set('vector', [1.0, 0.5, 1.0, 1.0, 0.9688, 1.0, 0.9688, 0.5, 0.9688, 0.5, 0.9688, 1.0, 0.9375, 1.0, 0.9375, 0.5, 0.9375, 0.5, 0.9375, 1.0, 0.9062, 1.0, 0.9062, 0.5, 0.9062, 0.5, 0.9062, 1.0, 0.875, 1.0, 0.875, 0.5, 0.875, 0.5, 0.875, 1.0, 0.8438, 1.0, 0.8438, 0.5, 0.8438, 0.5, 0.8438, 1.0, 0.8125, 1.0, 0.8125, 0.5, 0.8125, 0.5, 0.8125, 1.0, 0.7812, 1.0, 0.7812, 0.5, 0.7812, 0.5, 0.7812, 1.0, 0.75, 1.0, 0.75, 0.5, 0.75, 0.5, 0.75, 1.0, 0.7188, 1.0, 0.7188, 0.5, 0.7188, 0.5, 0.7188, 1.0, 0.6875, 1.0, 0.6875, 0.5, 0.6875, 0.5, 0.6875, 1.0, 0.6562, 1.0, 0.6562, 0.5, 0.6562, 0.5, 0.6562, 1.0, 0.625, 1.0, 0.625, 0.5, 0.625, 0.5, 0.625, 1.0, 0.5938, 1.0, 0.5938, 0.5, 0.5938, 0.5, 0.5938, 1.0, 0.5625, 1.0, 0.5625, 0.5, 0.5625, 0.5, 0.5625, 1.0, 0.5312, 1.0, 0.5312, 0.5, 0.5312, 0.5, 0.5312, 1.0, 0.5, 1.0, 0.5, 0.5, 0.5, 0.5, 0.5, 1.0, 0.4688, 1.0, 0.4688, 0.5, 0.4688, 0.5, 0.4688, 1.0, 0.4375, 1.0, 0.4375, 0.5, 0.4375, 0.5, 0.4375, 1.0, 0.4062, 1.0, 0.4062, 0.5, 0.4062, 0.5, 0.4062, 1.0, 0.375, 1.0, 0.375, 0.5, 0.375, 0.5, 0.375, 1.0, 0.3438, 1.0, 0.3438, 0.5, 0.3438, 0.5, 0.3438, 1.0, 0.3125, 1.0, 0.3125, 0.5, 0.3125, 0.5, 0.3125, 1.0, 0.2812, 1.0, 0.2812, 0.5, 0.2812, 0.5, 0.2812, 1.0, 0.25, 1.0, 0.25, 0.5, 0.25, 0.5, 0.25, 1.0, 0.2188, 1.0, 0.2188, 0.5, 0.2188, 0.5, 0.2188, 1.0, 0.1875, 1.0, 0.1875, 0.5, 0.1875, 0.5, 0.1875, 1.0, 0.1562, 1.0, 0.1562, 0.5, 0.1562, 0.5, 0.1562, 1.0, 0.125, 1.0, 0.125, 0.5, 0.125, 0.5, 0.125, 1.0, 0.09375, 1.0, 0.09375, 0.5, 0.09375, 0.5, 0.09375, 1.0, 0.0625, 1.0, 0.0625, 0.5, 0.2968, 0.4854, 0.25, 0.49, 0.2032, 0.4854, 0.1582, 0.4717, 0.1167, 0.4496, 0.08029, 0.4197, 0.05045, 0.3833, 0.02827, 0.3418, 0.01461, 0.2968, 0.01, 0.25, 0.01461, 0.2032, 0.02827, 0.1582, 0.05045, 0.1167, 0.08029, 0.08029, 0.1167, 0.05045, 0.1582, 0.02827, 0.2032, 0.01461, 0.25, 0.01, 0.2968, 0.01461, 0.3418, 0.02827, 0.3833, 0.05045, 0.4197, 0.08029, 0.4496, 0.1167, 0.4717, 0.1582, 0.4854, 0.2032, 0.49, 0.25, 0.4854, 0.2968, 0.4717, 0.3418, 0.4496, 0.3833, 0.4197, 0.4197, 0.3833, 0.4496, 0.3418, 0.4717, 0.0625, 0.5, 0.0625, 1.0, 0.03125, 1.0, 0.03125, 0.5, 0.03125, 0.5, 0.03125, 1.0, 0.0, 1.0, 0.0, 0.5, 0.75, 0.49, 0.7968, 0.4854, 0.8418, 0.4717, 0.8833, 0.4496, 0.9197, 0.4197, 0.9496, 0.3833, 0.9717, 0.3418, 0.9854, 0.2968, 0.99, 0.25, 0.9854, 0.2032, 0.9717, 0.1582, 0.9496, 0.1167, 0.9197, 0.08029, 0.8833, 0.05045, 0.8418, 0.02827, 0.7968, 0.01461, 0.75, 0.01, 0.7032, 0.01461, 0.6582, 0.02827, 0.6167, 0.05045, 0.5803, 0.08029, 0.5504, 0.1167, 0.5283, 0.1582, 0.5146, 0.2032, 0.51, 0.25, 0.5146, 0.2968, 0.5283, 0.3418, 0.5504, 0.3833, 0.5803, 0.4197, 0.6167, 0.4496, 0.6582, 0.4717, 0.7032, 0.4854])
me_cylinder_003.update()
me_cylinder_010 = bpy.data.meshes.new('Cylinder.010')
me_cylinder_010.from_pydata([(0.0, 0.02413, -0.7107), (0.0, 0.02413, 0.7107), (0.004708, 0.02367, -0.7107), (0.004708, 0.02367, 0.7107), (0.009235, 0.02229, -0.7107), (0.009235, 0.02229, 0.7107), (0.01341, 0.02006, -0.7107), (0.01341, 0.02006, 0.7107), (0.01706, 0.01706, -0.7107), (0.01706, 0.01706, 0.7107), (0.02006, 0.01341, -0.7107), (0.02006, 0.01341, 0.7107), (0.02229, 0.009235, -0.7107), (0.02229, 0.009235, 0.7107), (0.02367, 0.004708, -0.7107), (0.02367, 0.004708, 0.7107), (0.02413, 0.0, -0.7107), (0.02413, 0.0, 0.7107), (0.02367, -0.004708, -0.7107), (0.02367, -0.004708, 0.7107), (0.02229, -0.009235, -0.7107), (0.02229, -0.009235, 0.7107), (0.02006, -0.01341, -0.7107), (0.02006, -0.01341, 0.7107), (0.01706, -0.01706, -0.7107), (0.01706, -0.01706, 0.7107), (0.01341, -0.02006, -0.7107), (0.01341, -0.02006, 0.7107), (0.009235, -0.02229, -0.7107), (0.009235, -0.02229, 0.7107), (0.004708, -0.02367, -0.7107), (0.004708, -0.02367, 0.7107), (0.0, -0.02413, -0.7107), (0.0, -0.02413, 0.7107), (-0.004708, -0.02367, -0.7107), (-0.004708, -0.02367, 0.7107), (-0.009235, -0.02229, -0.7107), (-0.009235, -0.02229, 0.7107), (-0.01341, -0.02006, -0.7107), (-0.01341, -0.02006, 0.7107), (-0.01706, -0.01706, -0.7107), (-0.01706, -0.01706, 0.7107), (-0.02006, -0.01341, -0.7107), (-0.02006, -0.01341, 0.7107), (-0.02229, -0.009235, -0.7107), (-0.02229, -0.009235, 0.7107), (-0.02367, -0.004708, -0.7107), (-0.02367, -0.004708, 0.7107), (-0.02413, 0.0, -0.7107), (-0.02413, 0.0, 0.7107), (-0.02367, 0.004708, -0.7107), (-0.02367, 0.004708, 0.7107), (-0.02229, 0.009235, -0.7107), (-0.02229, 0.009235, 0.7107), (-0.02006, 0.01341, -0.7107), (-0.02006, 0.01341, 0.7107), (-0.01706, 0.01706, -0.7107), (-0.01706, 0.01706, 0.7107), (-0.01341, 0.02006, -0.7107), (-0.01341, 0.02006, 0.7107), (-0.009235, 0.02229, -0.7107), (-0.009235, 0.02229, 0.7107), (-0.004708, 0.02367, -0.7107), (-0.004708, 0.02367, 0.7107)], [], [(0, 1, 3, 2), (2, 3, 5, 4), (4, 5, 7, 6), (6, 7, 9, 8), (8, 9, 11, 10), (10, 11, 13, 12), (12, 13, 15, 14), (14, 15, 17, 16), (16, 17, 19, 18), (18, 19, 21, 20), (20, 21, 23, 22), (22, 23, 25, 24), (24, 25, 27, 26), (26, 27, 29, 28), (28, 29, 31, 30), (30, 31, 33, 32), (32, 33, 35, 34), (34, 35, 37, 36), (36, 37, 39, 38), (38, 39, 41, 40), (40, 41, 43, 42), (42, 43, 45, 44), (44, 45, 47, 46), (46, 47, 49, 48), (48, 49, 51, 50), (50, 51, 53, 52), (52, 53, 55, 54), (54, 55, 57, 56), (56, 57, 59, 58), (58, 59, 61, 60), (3, 1, 63, 61, 59, 57, 55, 53, 51, 49, 47, 45, 43, 41, 39, 37, 35, 33, 31, 29, 27, 25, 23, 21, 19, 17, 15, 13, 11, 9, 7, 5), (60, 61, 63, 62), (62, 63, 1, 0), (0, 2, 4, 6, 8, 10, 12, 14, 16, 18, 20, 22, 24, 26, 28, 30, 32, 34, 36, 38, 40, 42, 44, 46, 48, 50, 52, 54, 56, 58, 60, 62)])
_uv = me_cylinder_010.uv_layers.new(name='UVMap')
_uv.uv.foreach_set('vector', [1.0, 0.5, 1.0, 1.0, 0.9688, 1.0, 0.9688, 0.5, 0.9688, 0.5, 0.9688, 1.0, 0.9375, 1.0, 0.9375, 0.5, 0.9375, 0.5, 0.9375, 1.0, 0.9062, 1.0, 0.9062, 0.5, 0.9062, 0.5, 0.9062, 1.0, 0.875, 1.0, 0.875, 0.5, 0.875, 0.5, 0.875, 1.0, 0.8438, 1.0, 0.8438, 0.5, 0.8438, 0.5, 0.8438, 1.0, 0.8125, 1.0, 0.8125, 0.5, 0.8125, 0.5, 0.8125, 1.0, 0.7812, 1.0, 0.7812, 0.5, 0.7812, 0.5, 0.7812, 1.0, 0.75, 1.0, 0.75, 0.5, 0.75, 0.5, 0.75, 1.0, 0.7188, 1.0, 0.7188, 0.5, 0.7188, 0.5, 0.7188, 1.0, 0.6875, 1.0, 0.6875, 0.5, 0.6875, 0.5, 0.6875, 1.0, 0.6562, 1.0, 0.6562, 0.5, 0.6562, 0.5, 0.6562, 1.0, 0.625, 1.0, 0.625, 0.5, 0.625, 0.5, 0.625, 1.0, 0.5938, 1.0, 0.5938, 0.5, 0.5938, 0.5, 0.5938, 1.0, 0.5625, 1.0, 0.5625, 0.5, 0.5625, 0.5, 0.5625, 1.0, 0.5312, 1.0, 0.5312, 0.5, 0.5312, 0.5, 0.5312, 1.0, 0.5, 1.0, 0.5, 0.5, 0.5, 0.5, 0.5, 1.0, 0.4688, 1.0, 0.4688, 0.5, 0.4688, 0.5, 0.4688, 1.0, 0.4375, 1.0, 0.4375, 0.5, 0.4375, 0.5, 0.4375, 1.0, 0.4062, 1.0, 0.4062, 0.5, 0.4062, 0.5, 0.4062, 1.0, 0.375, 1.0, 0.375, 0.5, 0.375, 0.5, 0.375, 1.0, 0.3438, 1.0, 0.3438, 0.5, 0.3438, 0.5, 0.3438, 1.0, 0.3125, 1.0, 0.3125, 0.5, 0.3125, 0.5, 0.3125, 1.0, 0.2812, 1.0, 0.2812, 0.5, 0.2812, 0.5, 0.2812, 1.0, 0.25, 1.0, 0.25, 0.5, 0.25, 0.5, 0.25, 1.0, 0.2188, 1.0, 0.2188, 0.5, 0.2188, 0.5, 0.2188, 1.0, 0.1875, 1.0, 0.1875, 0.5, 0.1875, 0.5, 0.1875, 1.0, 0.1562, 1.0, 0.1562, 0.5, 0.1562, 0.5, 0.1562, 1.0, 0.125, 1.0, 0.125, 0.5, 0.125, 0.5, 0.125, 1.0, 0.09375, 1.0, 0.09375, 0.5, 0.09375, 0.5, 0.09375, 1.0, 0.0625, 1.0, 0.0625, 0.5, 0.2968, 0.4854, 0.25, 0.49, 0.2032, 0.4854, 0.1582, 0.4717, 0.1167, 0.4496, 0.08029, 0.4197, 0.05045, 0.3833, 0.02827, 0.3418, 0.01461, 0.2968, 0.01, 0.25, 0.01461, 0.2032, 0.02827, 0.1582, 0.05045, 0.1167, 0.08029, 0.08029, 0.1167, 0.05045, 0.1582, 0.02827, 0.2032, 0.01461, 0.25, 0.01, 0.2968, 0.01461, 0.3418, 0.02827, 0.3833, 0.05045, 0.4197, 0.08029, 0.4496, 0.1167, 0.4717, 0.1582, 0.4854, 0.2032, 0.49, 0.25, 0.4854, 0.2968, 0.4717, 0.3418, 0.4496, 0.3833, 0.4197, 0.4197, 0.3833, 0.4496, 0.3418, 0.4717, 0.0625, 0.5, 0.0625, 1.0, 0.03125, 1.0, 0.03125, 0.5, 0.03125, 0.5, 0.03125, 1.0, 0.0, 1.0, 0.0, 0.5, 0.75, 0.49, 0.7968, 0.4854, 0.8418, 0.4717, 0.8833, 0.4496, 0.9197, 0.4197, 0.9496, 0.3833, 0.9717, 0.3418, 0.9854, 0.2968, 0.99, 0.25, 0.9854, 0.2032, 0.9717, 0.1582, 0.9496, 0.1167, 0.9197, 0.08029, 0.8833, 0.05045, 0.8418, 0.02827, 0.7968, 0.01461, 0.75, 0.01, 0.7032, 0.01461, 0.6582, 0.02827, 0.6167, 0.05045, 0.5803, 0.08029, 0.5504, 0.1167, 0.5283, 0.1582, 0.5146, 0.2032, 0.51, 0.25, 0.5146, 0.2968, 0.5283, 0.3418, 0.5504, 0.3833, 0.5803, 0.4197, 0.6167, 0.4496, 0.6582, 0.4717, 0.7032, 0.4854])
me_cylinder_010.update()
me_cylinder_008 = bpy.data.meshes.new('Cylinder.008')
me_cylinder_008.from_pydata([(0.0, 0.04793, -0.1597), (0.0, 0.04793, 0.1597), (0.009349, 0.04701, -0.1597), (0.009349, 0.04701, 0.1597), (0.01834, 0.04428, -0.1597), (0.01834, 0.04428, 0.1597), (0.02662, 0.03985, -0.1597), (0.02662, 0.03985, 0.1597), (0.03388, 0.03389, -0.1597), (0.03388, 0.03389, 0.1597), (0.03984, 0.02663, -0.1597), (0.03984, 0.02663, 0.1597), (0.04427, 0.01834, -0.1597), (0.04427, 0.01834, 0.1597), (0.047, 0.00935, -0.1597), (0.047, 0.00935, 0.1597), (0.04792, 0.0, -0.1597), (0.04792, 0.0, 0.1597), (0.047, -0.00935, -0.1597), (0.047, -0.00935, 0.1597), (0.04427, -0.01834, -0.1597), (0.04427, -0.01834, 0.1597), (0.03984, -0.02663, -0.1597), (0.03984, -0.02663, 0.1597), (0.03388, -0.03389, -0.1597), (0.03388, -0.03389, 0.1597), (0.02662, -0.03985, -0.1597), (0.02662, -0.03985, 0.1597), (0.01834, -0.04428, -0.1597), (0.01834, -0.04428, 0.1597), (0.009349, -0.04701, -0.1597), (0.009349, -0.04701, 0.1597), (0.0, -0.04793, -0.1597), (0.0, -0.04793, 0.1597), (-0.009349, -0.04701, -0.1597), (-0.009349, -0.04701, 0.1597), (-0.01834, -0.04428, -0.1597), (-0.01834, -0.04428, 0.1597), (-0.02662, -0.03985, -0.1597), (-0.02662, -0.03985, 0.1597), (-0.03388, -0.03389, -0.1597), (-0.03388, -0.03389, 0.1597), (-0.03984, -0.02663, -0.1597), (-0.03984, -0.02663, 0.1597), (-0.04427, -0.01834, -0.1597), (-0.04427, -0.01834, 0.1597), (-0.047, -0.00935, -0.1597), (-0.047, -0.00935, 0.1597), (-0.04792, 0.0, -0.1597), (-0.04792, 0.0, 0.1597), (-0.047, 0.00935, -0.1597), (-0.047, 0.00935, 0.1597), (-0.04427, 0.01834, -0.1597), (-0.04427, 0.01834, 0.1597), (-0.03984, 0.02663, -0.1597), (-0.03984, 0.02663, 0.1597), (-0.03388, 0.03389, -0.1597), (-0.03388, 0.03389, 0.1597), (-0.02662, 0.03985, -0.1597), (-0.02662, 0.03985, 0.1597), (-0.01834, 0.04428, -0.1597), (-0.01834, 0.04428, 0.1597), (-0.009349, 0.04701, -0.1597), (-0.009349, 0.04701, 0.1597)], [], [(0, 1, 3, 2), (2, 3, 5, 4), (4, 5, 7, 6), (6, 7, 9, 8), (8, 9, 11, 10), (10, 11, 13, 12), (12, 13, 15, 14), (14, 15, 17, 16), (16, 17, 19, 18), (18, 19, 21, 20), (20, 21, 23, 22), (22, 23, 25, 24), (24, 25, 27, 26), (26, 27, 29, 28), (28, 29, 31, 30), (30, 31, 33, 32), (32, 33, 35, 34), (34, 35, 37, 36), (36, 37, 39, 38), (38, 39, 41, 40), (40, 41, 43, 42), (42, 43, 45, 44), (44, 45, 47, 46), (46, 47, 49, 48), (48, 49, 51, 50), (50, 51, 53, 52), (52, 53, 55, 54), (54, 55, 57, 56), (56, 57, 59, 58), (58, 59, 61, 60), (3, 1, 63, 61, 59, 57, 55, 53, 51, 49, 47, 45, 43, 41, 39, 37, 35, 33, 31, 29, 27, 25, 23, 21, 19, 17, 15, 13, 11, 9, 7, 5), (60, 61, 63, 62), (62, 63, 1, 0), (0, 2, 4, 6, 8, 10, 12, 14, 16, 18, 20, 22, 24, 26, 28, 30, 32, 34, 36, 38, 40, 42, 44, 46, 48, 50, 52, 54, 56, 58, 60, 62)])
_uv = me_cylinder_008.uv_layers.new(name='UVMap')
_uv.uv.foreach_set('vector', [1.0, 0.5, 1.0, 1.0, 0.9688, 1.0, 0.9688, 0.5, 0.9688, 0.5, 0.9688, 1.0, 0.9375, 1.0, 0.9375, 0.5, 0.9375, 0.5, 0.9375, 1.0, 0.9062, 1.0, 0.9062, 0.5, 0.9062, 0.5, 0.9062, 1.0, 0.875, 1.0, 0.875, 0.5, 0.875, 0.5, 0.875, 1.0, 0.8438, 1.0, 0.8438, 0.5, 0.8438, 0.5, 0.8438, 1.0, 0.8125, 1.0, 0.8125, 0.5, 0.8125, 0.5, 0.8125, 1.0, 0.7812, 1.0, 0.7812, 0.5, 0.7812, 0.5, 0.7812, 1.0, 0.75, 1.0, 0.75, 0.5, 0.75, 0.5, 0.75, 1.0, 0.7188, 1.0, 0.7188, 0.5, 0.7188, 0.5, 0.7188, 1.0, 0.6875, 1.0, 0.6875, 0.5, 0.6875, 0.5, 0.6875, 1.0, 0.6562, 1.0, 0.6562, 0.5, 0.6562, 0.5, 0.6562, 1.0, 0.625, 1.0, 0.625, 0.5, 0.625, 0.5, 0.625, 1.0, 0.5938, 1.0, 0.5938, 0.5, 0.5938, 0.5, 0.5938, 1.0, 0.5625, 1.0, 0.5625, 0.5, 0.5625, 0.5, 0.5625, 1.0, 0.5312, 1.0, 0.5312, 0.5, 0.5312, 0.5, 0.5312, 1.0, 0.5, 1.0, 0.5, 0.5, 0.5, 0.5, 0.5, 1.0, 0.4688, 1.0, 0.4688, 0.5, 0.4688, 0.5, 0.4688, 1.0, 0.4375, 1.0, 0.4375, 0.5, 0.4375, 0.5, 0.4375, 1.0, 0.4062, 1.0, 0.4062, 0.5, 0.4062, 0.5, 0.4062, 1.0, 0.375, 1.0, 0.375, 0.5, 0.375, 0.5, 0.375, 1.0, 0.3438, 1.0, 0.3438, 0.5, 0.3438, 0.5, 0.3438, 1.0, 0.3125, 1.0, 0.3125, 0.5, 0.3125, 0.5, 0.3125, 1.0, 0.2812, 1.0, 0.2812, 0.5, 0.2812, 0.5, 0.2812, 1.0, 0.25, 1.0, 0.25, 0.5, 0.25, 0.5, 0.25, 1.0, 0.2188, 1.0, 0.2188, 0.5, 0.2188, 0.5, 0.2188, 1.0, 0.1875, 1.0, 0.1875, 0.5, 0.1875, 0.5, 0.1875, 1.0, 0.1562, 1.0, 0.1562, 0.5, 0.1562, 0.5, 0.1562, 1.0, 0.125, 1.0, 0.125, 0.5, 0.125, 0.5, 0.125, 1.0, 0.09375, 1.0, 0.09375, 0.5, 0.09375, 0.5, 0.09375, 1.0, 0.0625, 1.0, 0.0625, 0.5, 0.2968, 0.4854, 0.25, 0.49, 0.2032, 0.4854, 0.1582, 0.4717, 0.1167, 0.4496, 0.08029, 0.4197, 0.05045, 0.3833, 0.02827, 0.3418, 0.01461, 0.2968, 0.01, 0.25, 0.01461, 0.2032, 0.02827, 0.1582, 0.05045, 0.1167, 0.08029, 0.08029, 0.1167, 0.05045, 0.1582, 0.02827, 0.2032, 0.01461, 0.25, 0.01, 0.2968, 0.01461, 0.3418, 0.02827, 0.3833, 0.05045, 0.4197, 0.08029, 0.4496, 0.1167, 0.4717, 0.1582, 0.4854, 0.2032, 0.49, 0.25, 0.4854, 0.2968, 0.4717, 0.3418, 0.4496, 0.3833, 0.4197, 0.4197, 0.3833, 0.4496, 0.3418, 0.4717, 0.0625, 0.5, 0.0625, 1.0, 0.03125, 1.0, 0.03125, 0.5, 0.03125, 0.5, 0.03125, 1.0, 0.0, 1.0, 0.0, 0.5, 0.75, 0.49, 0.7968, 0.4854, 0.8418, 0.4717, 0.8833, 0.4496, 0.9197, 0.4197, 0.9496, 0.3833, 0.9717, 0.3418, 0.9854, 0.2968, 0.99, 0.25, 0.9854, 0.2032, 0.9717, 0.1582, 0.9496, 0.1167, 0.9197, 0.08029, 0.8833, 0.05045, 0.8418, 0.02827, 0.7968, 0.01461, 0.75, 0.01, 0.7032, 0.01461, 0.6582, 0.02827, 0.6167, 0.05045, 0.5803, 0.08029, 0.5504, 0.1167, 0.5283, 0.1582, 0.5146, 0.2032, 0.51, 0.25, 0.5146, 0.2968, 0.5283, 0.3418, 0.5504, 0.3833, 0.5803, 0.4197, 0.6167, 0.4496, 0.6582, 0.4717, 0.7032, 0.4854])
me_cylinder_008.update()
me_cylinder_006 = bpy.data.meshes.new('Cylinder.006')
me_cylinder_006.from_pydata([(0.0, 0.04793, -0.1597), (0.0, 0.04793, 0.1597), (0.009349, 0.04701, -0.1597), (0.009349, 0.04701, 0.1597), (0.01834, 0.04428, -0.1597), (0.01834, 0.04428, 0.1597), (0.02662, 0.03985, -0.1597), (0.02662, 0.03985, 0.1597), (0.03388, 0.03389, -0.1597), (0.03388, 0.03389, 0.1597), (0.03984, 0.02663, -0.1597), (0.03984, 0.02663, 0.1597), (0.04427, 0.01834, -0.1597), (0.04427, 0.01834, 0.1597), (0.047, 0.00935, -0.1597), (0.047, 0.00935, 0.1597), (0.04792, 0.0, -0.1597), (0.04792, 0.0, 0.1597), (0.047, -0.00935, -0.1597), (0.047, -0.00935, 0.1597), (0.04427, -0.01834, -0.1597), (0.04427, -0.01834, 0.1597), (0.03984, -0.02663, -0.1597), (0.03984, -0.02663, 0.1597), (0.03388, -0.03389, -0.1597), (0.03388, -0.03389, 0.1597), (0.02662, -0.03985, -0.1597), (0.02662, -0.03985, 0.1597), (0.01834, -0.04428, -0.1597), (0.01834, -0.04428, 0.1597), (0.009349, -0.04701, -0.1597), (0.009349, -0.04701, 0.1597), (0.0, -0.04793, -0.1597), (0.0, -0.04793, 0.1597), (-0.009349, -0.04701, -0.1597), (-0.009349, -0.04701, 0.1597), (-0.01834, -0.04428, -0.1597), (-0.01834, -0.04428, 0.1597), (-0.02662, -0.03985, -0.1597), (-0.02662, -0.03985, 0.1597), (-0.03388, -0.03389, -0.1597), (-0.03388, -0.03389, 0.1597), (-0.03984, -0.02663, -0.1597), (-0.03984, -0.02663, 0.1597), (-0.04427, -0.01834, -0.1597), (-0.04427, -0.01834, 0.1597), (-0.047, -0.00935, -0.1597), (-0.047, -0.00935, 0.1597), (-0.04792, 0.0, -0.1597), (-0.04792, 0.0, 0.1597), (-0.047, 0.00935, -0.1597), (-0.047, 0.00935, 0.1597), (-0.04427, 0.01834, -0.1597), (-0.04427, 0.01834, 0.1597), (-0.03984, 0.02663, -0.1597), (-0.03984, 0.02663, 0.1597), (-0.03388, 0.03389, -0.1597), (-0.03388, 0.03389, 0.1597), (-0.02662, 0.03985, -0.1597), (-0.02662, 0.03985, 0.1597), (-0.01834, 0.04428, -0.1597), (-0.01834, 0.04428, 0.1597), (-0.009349, 0.04701, -0.1597), (-0.009349, 0.04701, 0.1597)], [], [(0, 1, 3, 2), (2, 3, 5, 4), (4, 5, 7, 6), (6, 7, 9, 8), (8, 9, 11, 10), (10, 11, 13, 12), (12, 13, 15, 14), (14, 15, 17, 16), (16, 17, 19, 18), (18, 19, 21, 20), (20, 21, 23, 22), (22, 23, 25, 24), (24, 25, 27, 26), (26, 27, 29, 28), (28, 29, 31, 30), (30, 31, 33, 32), (32, 33, 35, 34), (34, 35, 37, 36), (36, 37, 39, 38), (38, 39, 41, 40), (40, 41, 43, 42), (42, 43, 45, 44), (44, 45, 47, 46), (46, 47, 49, 48), (48, 49, 51, 50), (50, 51, 53, 52), (52, 53, 55, 54), (54, 55, 57, 56), (56, 57, 59, 58), (58, 59, 61, 60), (3, 1, 63, 61, 59, 57, 55, 53, 51, 49, 47, 45, 43, 41, 39, 37, 35, 33, 31, 29, 27, 25, 23, 21, 19, 17, 15, 13, 11, 9, 7, 5), (60, 61, 63, 62), (62, 63, 1, 0), (0, 2, 4, 6, 8, 10, 12, 14, 16, 18, 20, 22, 24, 26, 28, 30, 32, 34, 36, 38, 40, 42, 44, 46, 48, 50, 52, 54, 56, 58, 60, 62)])
_uv = me_cylinder_006.uv_layers.new(name='UVMap')
_uv.uv.foreach_set('vector', [1.0, 0.5, 1.0, 1.0, 0.9688, 1.0, 0.9688, 0.5, 0.9688, 0.5, 0.9688, 1.0, 0.9375, 1.0, 0.9375, 0.5, 0.9375, 0.5, 0.9375, 1.0, 0.9062, 1.0, 0.9062, 0.5, 0.9062, 0.5, 0.9062, 1.0, 0.875, 1.0, 0.875, 0.5, 0.875, 0.5, 0.875, 1.0, 0.8438, 1.0, 0.8438, 0.5, 0.8438, 0.5, 0.8438, 1.0, 0.8125, 1.0, 0.8125, 0.5, 0.8125, 0.5, 0.8125, 1.0, 0.7812, 1.0, 0.7812, 0.5, 0.7812, 0.5, 0.7812, 1.0, 0.75, 1.0, 0.75, 0.5, 0.75, 0.5, 0.75, 1.0, 0.7188, 1.0, 0.7188, 0.5, 0.7188, 0.5, 0.7188, 1.0, 0.6875, 1.0, 0.6875, 0.5, 0.6875, 0.5, 0.6875, 1.0, 0.6562, 1.0, 0.6562, 0.5, 0.6562, 0.5, 0.6562, 1.0, 0.625, 1.0, 0.625, 0.5, 0.625, 0.5, 0.625, 1.0, 0.5938, 1.0, 0.5938, 0.5, 0.5938, 0.5, 0.5938, 1.0, 0.5625, 1.0, 0.5625, 0.5, 0.5625, 0.5, 0.5625, 1.0, 0.5312, 1.0, 0.5312, 0.5, 0.5312, 0.5, 0.5312, 1.0, 0.5, 1.0, 0.5, 0.5, 0.5, 0.5, 0.5, 1.0, 0.4688, 1.0, 0.4688, 0.5, 0.4688, 0.5, 0.4688, 1.0, 0.4375, 1.0, 0.4375, 0.5, 0.4375, 0.5, 0.4375, 1.0, 0.4062, 1.0, 0.4062, 0.5, 0.4062, 0.5, 0.4062, 1.0, 0.375, 1.0, 0.375, 0.5, 0.375, 0.5, 0.375, 1.0, 0.3438, 1.0, 0.3438, 0.5, 0.3438, 0.5, 0.3438, 1.0, 0.3125, 1.0, 0.3125, 0.5, 0.3125, 0.5, 0.3125, 1.0, 0.2812, 1.0, 0.2812, 0.5, 0.2812, 0.5, 0.2812, 1.0, 0.25, 1.0, 0.25, 0.5, 0.25, 0.5, 0.25, 1.0, 0.2188, 1.0, 0.2188, 0.5, 0.2188, 0.5, 0.2188, 1.0, 0.1875, 1.0, 0.1875, 0.5, 0.1875, 0.5, 0.1875, 1.0, 0.1562, 1.0, 0.1562, 0.5, 0.1562, 0.5, 0.1562, 1.0, 0.125, 1.0, 0.125, 0.5, 0.125, 0.5, 0.125, 1.0, 0.09375, 1.0, 0.09375, 0.5, 0.09375, 0.5, 0.09375, 1.0, 0.0625, 1.0, 0.0625, 0.5, 0.2968, 0.4854, 0.25, 0.49, 0.2032, 0.4854, 0.1582, 0.4717, 0.1167, 0.4496, 0.08029, 0.4197, 0.05045, 0.3833, 0.02827, 0.3418, 0.01461, 0.2968, 0.01, 0.25, 0.01461, 0.2032, 0.02827, 0.1582, 0.05045, 0.1167, 0.08029, 0.08029, 0.1167, 0.05045, 0.1582, 0.02827, 0.2032, 0.01461, 0.25, 0.01, 0.2968, 0.01461, 0.3418, 0.02827, 0.3833, 0.05045, 0.4197, 0.08029, 0.4496, 0.1167, 0.4717, 0.1582, 0.4854, 0.2032, 0.49, 0.25, 0.4854, 0.2968, 0.4717, 0.3418, 0.4496, 0.3833, 0.4197, 0.4197, 0.3833, 0.4496, 0.3418, 0.4717, 0.0625, 0.5, 0.0625, 1.0, 0.03125, 1.0, 0.03125, 0.5, 0.03125, 0.5, 0.03125, 1.0, 0.0, 1.0, 0.0, 0.5, 0.75, 0.49, 0.7968, 0.4854, 0.8418, 0.4717, 0.8833, 0.4496, 0.9197, 0.4197, 0.9496, 0.3833, 0.9717, 0.3418, 0.9854, 0.2968, 0.99, 0.25, 0.9854, 0.2032, 0.9717, 0.1582, 0.9496, 0.1167, 0.9197, 0.08029, 0.8833, 0.05045, 0.8418, 0.02827, 0.7968, 0.01461, 0.75, 0.01, 0.7032, 0.01461, 0.6582, 0.02827, 0.6167, 0.05045, 0.5803, 0.08029, 0.5504, 0.1167, 0.5283, 0.1582, 0.5146, 0.2032, 0.51, 0.25, 0.5146, 0.2968, 0.5283, 0.3418, 0.5504, 0.3833, 0.5803, 0.4197, 0.6167, 0.4496, 0.6582, 0.4717, 0.7032, 0.4854])
me_cylinder_006.update()
me_cylinder_004 = bpy.data.meshes.new('Cylinder.004')
me_cylinder_004.from_pydata([(0.0, 0.04793, -0.1597), (0.0, 0.04793, 0.1597), (0.009349, 0.04701, -0.1597), (0.009349, 0.04701, 0.1597), (0.01834, 0.04428, -0.1597), (0.01834, 0.04428, 0.1597), (0.02662, 0.03985, -0.1597), (0.02662, 0.03985, 0.1597), (0.03388, 0.03389, -0.1597), (0.03388, 0.03389, 0.1597), (0.03984, 0.02663, -0.1597), (0.03984, 0.02663, 0.1597), (0.04427, 0.01834, -0.1597), (0.04427, 0.01834, 0.1597), (0.047, 0.00935, -0.1597), (0.047, 0.00935, 0.1597), (0.04792, 0.0, -0.1597), (0.04792, 0.0, 0.1597), (0.047, -0.00935, -0.1597), (0.047, -0.00935, 0.1597), (0.04427, -0.01834, -0.1597), (0.04427, -0.01834, 0.1597), (0.03984, -0.02663, -0.1597), (0.03984, -0.02663, 0.1597), (0.03388, -0.03389, -0.1597), (0.03388, -0.03389, 0.1597), (0.02662, -0.03985, -0.1597), (0.02662, -0.03985, 0.1597), (0.01834, -0.04428, -0.1597), (0.01834, -0.04428, 0.1597), (0.009349, -0.04701, -0.1597), (0.009349, -0.04701, 0.1597), (0.0, -0.04793, -0.1597), (0.0, -0.04793, 0.1597), (-0.009349, -0.04701, -0.1597), (-0.009349, -0.04701, 0.1597), (-0.01834, -0.04428, -0.1597), (-0.01834, -0.04428, 0.1597), (-0.02662, -0.03985, -0.1597), (-0.02662, -0.03985, 0.1597), (-0.03388, -0.03389, -0.1597), (-0.03388, -0.03389, 0.1597), (-0.03984, -0.02663, -0.1597), (-0.03984, -0.02663, 0.1597), (-0.04427, -0.01834, -0.1597), (-0.04427, -0.01834, 0.1597), (-0.047, -0.00935, -0.1597), (-0.047, -0.00935, 0.1597), (-0.04792, 0.0, -0.1597), (-0.04792, 0.0, 0.1597), (-0.047, 0.00935, -0.1597), (-0.047, 0.00935, 0.1597), (-0.04427, 0.01834, -0.1597), (-0.04427, 0.01834, 0.1597), (-0.03984, 0.02663, -0.1597), (-0.03984, 0.02663, 0.1597), (-0.03388, 0.03389, -0.1597), (-0.03388, 0.03389, 0.1597), (-0.02662, 0.03985, -0.1597), (-0.02662, 0.03985, 0.1597), (-0.01834, 0.04428, -0.1597), (-0.01834, 0.04428, 0.1597), (-0.009349, 0.04701, -0.1597), (-0.009349, 0.04701, 0.1597)], [], [(0, 1, 3, 2), (2, 3, 5, 4), (4, 5, 7, 6), (6, 7, 9, 8), (8, 9, 11, 10), (10, 11, 13, 12), (12, 13, 15, 14), (14, 15, 17, 16), (16, 17, 19, 18), (18, 19, 21, 20), (20, 21, 23, 22), (22, 23, 25, 24), (24, 25, 27, 26), (26, 27, 29, 28), (28, 29, 31, 30), (30, 31, 33, 32), (32, 33, 35, 34), (34, 35, 37, 36), (36, 37, 39, 38), (38, 39, 41, 40), (40, 41, 43, 42), (42, 43, 45, 44), (44, 45, 47, 46), (46, 47, 49, 48), (48, 49, 51, 50), (50, 51, 53, 52), (52, 53, 55, 54), (54, 55, 57, 56), (56, 57, 59, 58), (58, 59, 61, 60), (3, 1, 63, 61, 59, 57, 55, 53, 51, 49, 47, 45, 43, 41, 39, 37, 35, 33, 31, 29, 27, 25, 23, 21, 19, 17, 15, 13, 11, 9, 7, 5), (60, 61, 63, 62), (62, 63, 1, 0), (0, 2, 4, 6, 8, 10, 12, 14, 16, 18, 20, 22, 24, 26, 28, 30, 32, 34, 36, 38, 40, 42, 44, 46, 48, 50, 52, 54, 56, 58, 60, 62)])
_uv = me_cylinder_004.uv_layers.new(name='UVMap')
_uv.uv.foreach_set('vector', [1.0, 0.5, 1.0, 1.0, 0.9688, 1.0, 0.9688, 0.5, 0.9688, 0.5, 0.9688, 1.0, 0.9375, 1.0, 0.9375, 0.5, 0.9375, 0.5, 0.9375, 1.0, 0.9062, 1.0, 0.9062, 0.5, 0.9062, 0.5, 0.9062, 1.0, 0.875, 1.0, 0.875, 0.5, 0.875, 0.5, 0.875, 1.0, 0.8438, 1.0, 0.8438, 0.5, 0.8438, 0.5, 0.8438, 1.0, 0.8125, 1.0, 0.8125, 0.5, 0.8125, 0.5, 0.8125, 1.0, 0.7812, 1.0, 0.7812, 0.5, 0.7812, 0.5, 0.7812, 1.0, 0.75, 1.0, 0.75, 0.5, 0.75, 0.5, 0.75, 1.0, 0.7188, 1.0, 0.7188, 0.5, 0.7188, 0.5, 0.7188, 1.0, 0.6875, 1.0, 0.6875, 0.5, 0.6875, 0.5, 0.6875, 1.0, 0.6562, 1.0, 0.6562, 0.5, 0.6562, 0.5, 0.6562, 1.0, 0.625, 1.0, 0.625, 0.5, 0.625, 0.5, 0.625, 1.0, 0.5938, 1.0, 0.5938, 0.5, 0.5938, 0.5, 0.5938, 1.0, 0.5625, 1.0, 0.5625, 0.5, 0.5625, 0.5, 0.5625, 1.0, 0.5312, 1.0, 0.5312, 0.5, 0.5312, 0.5, 0.5312, 1.0, 0.5, 1.0, 0.5, 0.5, 0.5, 0.5, 0.5, 1.0, 0.4688, 1.0, 0.4688, 0.5, 0.4688, 0.5, 0.4688, 1.0, 0.4375, 1.0, 0.4375, 0.5, 0.4375, 0.5, 0.4375, 1.0, 0.4062, 1.0, 0.4062, 0.5, 0.4062, 0.5, 0.4062, 1.0, 0.375, 1.0, 0.375, 0.5, 0.375, 0.5, 0.375, 1.0, 0.3438, 1.0, 0.3438, 0.5, 0.3438, 0.5, 0.3438, 1.0, 0.3125, 1.0, 0.3125, 0.5, 0.3125, 0.5, 0.3125, 1.0, 0.2812, 1.0, 0.2812, 0.5, 0.2812, 0.5, 0.2812, 1.0, 0.25, 1.0, 0.25, 0.5, 0.25, 0.5, 0.25, 1.0, 0.2188, 1.0, 0.2188, 0.5, 0.2188, 0.5, 0.2188, 1.0, 0.1875, 1.0, 0.1875, 0.5, 0.1875, 0.5, 0.1875, 1.0, 0.1562, 1.0, 0.1562, 0.5, 0.1562, 0.5, 0.1562, 1.0, 0.125, 1.0, 0.125, 0.5, 0.125, 0.5, 0.125, 1.0, 0.09375, 1.0, 0.09375, 0.5, 0.09375, 0.5, 0.09375, 1.0, 0.0625, 1.0, 0.0625, 0.5, 0.2968, 0.4854, 0.25, 0.49, 0.2032, 0.4854, 0.1582, 0.4717, 0.1167, 0.4496, 0.08029, 0.4197, 0.05045, 0.3833, 0.02827, 0.3418, 0.01461, 0.2968, 0.01, 0.25, 0.01461, 0.2032, 0.02827, 0.1582, 0.05045, 0.1167, 0.08029, 0.08029, 0.1167, 0.05045, 0.1582, 0.02827, 0.2032, 0.01461, 0.25, 0.01, 0.2968, 0.01461, 0.3418, 0.02827, 0.3833, 0.05045, 0.4197, 0.08029, 0.4496, 0.1167, 0.4717, 0.1582, 0.4854, 0.2032, 0.49, 0.25, 0.4854, 0.2968, 0.4717, 0.3418, 0.4496, 0.3833, 0.4197, 0.4197, 0.3833, 0.4496, 0.3418, 0.4717, 0.0625, 0.5, 0.0625, 1.0, 0.03125, 1.0, 0.03125, 0.5, 0.03125, 0.5, 0.03125, 1.0, 0.0, 1.0, 0.0, 0.5, 0.75, 0.49, 0.7968, 0.4854, 0.8418, 0.4717, 0.8833, 0.4496, 0.9197, 0.4197, 0.9496, 0.3833, 0.9717, 0.3418, 0.9854, 0.2968, 0.99, 0.25, 0.9854, 0.2032, 0.9717, 0.1582, 0.9496, 0.1167, 0.9197, 0.08029, 0.8833, 0.05045, 0.8418, 0.02827, 0.7968, 0.01461, 0.75, 0.01, 0.7032, 0.01461, 0.6582, 0.02827, 0.6167, 0.05045, 0.5803, 0.08029, 0.5504, 0.1167, 0.5283, 0.1582, 0.5146, 0.2032, 0.51, 0.25, 0.5146, 0.2968, 0.5283, 0.3418, 0.5504, 0.3833, 0.5803, 0.4197, 0.6167, 0.4496, 0.6582, 0.4717, 0.7032, 0.4854])
me_cylinder_004.update()
me_cylinder_002 = bpy.data.meshes.new('Cylinder.002')
me_cylinder_002.from_pydata([(0.0, 0.04793, -0.1597), (0.0, 0.04793, 0.1597), (0.009349, 0.04701, -0.1597), (0.009349, 0.04701, 0.1597), (0.01834, 0.04428, -0.1597), (0.01834, 0.04428, 0.1597), (0.02662, 0.03985, -0.1597), (0.02662, 0.03985, 0.1597), (0.03388, 0.03389, -0.1597), (0.03388, 0.03389, 0.1597), (0.03984, 0.02663, -0.1597), (0.03984, 0.02663, 0.1597), (0.04427, 0.01834, -0.1597), (0.04427, 0.01834, 0.1597), (0.047, 0.00935, -0.1597), (0.047, 0.00935, 0.1597), (0.04792, 0.0, -0.1597), (0.04792, 0.0, 0.1597), (0.047, -0.00935, -0.1597), (0.047, -0.00935, 0.1597), (0.04427, -0.01834, -0.1597), (0.04427, -0.01834, 0.1597), (0.03984, -0.02663, -0.1597), (0.03984, -0.02663, 0.1597), (0.03388, -0.03389, -0.1597), (0.03388, -0.03389, 0.1597), (0.02662, -0.03985, -0.1597), (0.02662, -0.03985, 0.1597), (0.01834, -0.04428, -0.1597), (0.01834, -0.04428, 0.1597), (0.009349, -0.04701, -0.1597), (0.009349, -0.04701, 0.1597), (0.0, -0.04793, -0.1597), (0.0, -0.04793, 0.1597), (-0.009349, -0.04701, -0.1597), (-0.009349, -0.04701, 0.1597), (-0.01834, -0.04428, -0.1597), (-0.01834, -0.04428, 0.1597), (-0.02662, -0.03985, -0.1597), (-0.02662, -0.03985, 0.1597), (-0.03388, -0.03389, -0.1597), (-0.03388, -0.03389, 0.1597), (-0.03984, -0.02663, -0.1597), (-0.03984, -0.02663, 0.1597), (-0.04427, -0.01834, -0.1597), (-0.04427, -0.01834, 0.1597), (-0.047, -0.00935, -0.1597), (-0.047, -0.00935, 0.1597), (-0.04792, 0.0, -0.1597), (-0.04792, 0.0, 0.1597), (-0.047, 0.00935, -0.1597), (-0.047, 0.00935, 0.1597), (-0.04427, 0.01834, -0.1597), (-0.04427, 0.01834, 0.1597), (-0.03984, 0.02663, -0.1597), (-0.03984, 0.02663, 0.1597), (-0.03388, 0.03389, -0.1597), (-0.03388, 0.03389, 0.1597), (-0.02662, 0.03985, -0.1597), (-0.02662, 0.03985, 0.1597), (-0.01834, 0.04428, -0.1597), (-0.01834, 0.04428, 0.1597), (-0.009349, 0.04701, -0.1597), (-0.009349, 0.04701, 0.1597)], [], [(0, 1, 3, 2), (2, 3, 5, 4), (4, 5, 7, 6), (6, 7, 9, 8), (8, 9, 11, 10), (10, 11, 13, 12), (12, 13, 15, 14), (14, 15, 17, 16), (16, 17, 19, 18), (18, 19, 21, 20), (20, 21, 23, 22), (22, 23, 25, 24), (24, 25, 27, 26), (26, 27, 29, 28), (28, 29, 31, 30), (30, 31, 33, 32), (32, 33, 35, 34), (34, 35, 37, 36), (36, 37, 39, 38), (38, 39, 41, 40), (40, 41, 43, 42), (42, 43, 45, 44), (44, 45, 47, 46), (46, 47, 49, 48), (48, 49, 51, 50), (50, 51, 53, 52), (52, 53, 55, 54), (54, 55, 57, 56), (56, 57, 59, 58), (58, 59, 61, 60), (3, 1, 63, 61, 59, 57, 55, 53, 51, 49, 47, 45, 43, 41, 39, 37, 35, 33, 31, 29, 27, 25, 23, 21, 19, 17, 15, 13, 11, 9, 7, 5), (60, 61, 63, 62), (62, 63, 1, 0), (0, 2, 4, 6, 8, 10, 12, 14, 16, 18, 20, 22, 24, 26, 28, 30, 32, 34, 36, 38, 40, 42, 44, 46, 48, 50, 52, 54, 56, 58, 60, 62)])
_uv = me_cylinder_002.uv_layers.new(name='UVMap')
_uv.uv.foreach_set('vector', [1.0, 0.5, 1.0, 1.0, 0.9688, 1.0, 0.9688, 0.5, 0.9688, 0.5, 0.9688, 1.0, 0.9375, 1.0, 0.9375, 0.5, 0.9375, 0.5, 0.9375, 1.0, 0.9062, 1.0, 0.9062, 0.5, 0.9062, 0.5, 0.9062, 1.0, 0.875, 1.0, 0.875, 0.5, 0.875, 0.5, 0.875, 1.0, 0.8438, 1.0, 0.8438, 0.5, 0.8438, 0.5, 0.8438, 1.0, 0.8125, 1.0, 0.8125, 0.5, 0.8125, 0.5, 0.8125, 1.0, 0.7812, 1.0, 0.7812, 0.5, 0.7812, 0.5, 0.7812, 1.0, 0.75, 1.0, 0.75, 0.5, 0.75, 0.5, 0.75, 1.0, 0.7188, 1.0, 0.7188, 0.5, 0.7188, 0.5, 0.7188, 1.0, 0.6875, 1.0, 0.6875, 0.5, 0.6875, 0.5, 0.6875, 1.0, 0.6562, 1.0, 0.6562, 0.5, 0.6562, 0.5, 0.6562, 1.0, 0.625, 1.0, 0.625, 0.5, 0.625, 0.5, 0.625, 1.0, 0.5938, 1.0, 0.5938, 0.5, 0.5938, 0.5, 0.5938, 1.0, 0.5625, 1.0, 0.5625, 0.5, 0.5625, 0.5, 0.5625, 1.0, 0.5312, 1.0, 0.5312, 0.5, 0.5312, 0.5, 0.5312, 1.0, 0.5, 1.0, 0.5, 0.5, 0.5, 0.5, 0.5, 1.0, 0.4688, 1.0, 0.4688, 0.5, 0.4688, 0.5, 0.4688, 1.0, 0.4375, 1.0, 0.4375, 0.5, 0.4375, 0.5, 0.4375, 1.0, 0.4062, 1.0, 0.4062, 0.5, 0.4062, 0.5, 0.4062, 1.0, 0.375, 1.0, 0.375, 0.5, 0.375, 0.5, 0.375, 1.0, 0.3438, 1.0, 0.3438, 0.5, 0.3438, 0.5, 0.3438, 1.0, 0.3125, 1.0, 0.3125, 0.5, 0.3125, 0.5, 0.3125, 1.0, 0.2812, 1.0, 0.2812, 0.5, 0.2812, 0.5, 0.2812, 1.0, 0.25, 1.0, 0.25, 0.5, 0.25, 0.5, 0.25, 1.0, 0.2188, 1.0, 0.2188, 0.5, 0.2188, 0.5, 0.2188, 1.0, 0.1875, 1.0, 0.1875, 0.5, 0.1875, 0.5, 0.1875, 1.0, 0.1562, 1.0, 0.1562, 0.5, 0.1562, 0.5, 0.1562, 1.0, 0.125, 1.0, 0.125, 0.5, 0.125, 0.5, 0.125, 1.0, 0.09375, 1.0, 0.09375, 0.5, 0.09375, 0.5, 0.09375, 1.0, 0.0625, 1.0, 0.0625, 0.5, 0.2968, 0.4854, 0.25, 0.49, 0.2032, 0.4854, 0.1582, 0.4717, 0.1167, 0.4496, 0.08029, 0.4197, 0.05045, 0.3833, 0.02827, 0.3418, 0.01461, 0.2968, 0.01, 0.25, 0.01461, 0.2032, 0.02827, 0.1582, 0.05045, 0.1167, 0.08029, 0.08029, 0.1167, 0.05045, 0.1582, 0.02827, 0.2032, 0.01461, 0.25, 0.01, 0.2968, 0.01461, 0.3418, 0.02827, 0.3833, 0.05045, 0.4197, 0.08029, 0.4496, 0.1167, 0.4717, 0.1582, 0.4854, 0.2032, 0.49, 0.25, 0.4854, 0.2968, 0.4717, 0.3418, 0.4496, 0.3833, 0.4197, 0.4197, 0.3833, 0.4496, 0.3418, 0.4717, 0.0625, 0.5, 0.0625, 1.0, 0.03125, 1.0, 0.03125, 0.5, 0.03125, 0.5, 0.03125, 1.0, 0.0, 1.0, 0.0, 0.5, 0.75, 0.49, 0.7968, 0.4854, 0.8418, 0.4717, 0.8833, 0.4496, 0.9197, 0.4197, 0.9496, 0.3833, 0.9717, 0.3418, 0.9854, 0.2968, 0.99, 0.25, 0.9854, 0.2032, 0.9717, 0.1582, 0.9496, 0.1167, 0.9197, 0.08029, 0.8833, 0.05045, 0.8418, 0.02827, 0.7968, 0.01461, 0.75, 0.01, 0.7032, 0.01461, 0.6582, 0.02827, 0.6167, 0.05045, 0.5803, 0.08029, 0.5504, 0.1167, 0.5283, 0.1582, 0.5146, 0.2032, 0.51, 0.25, 0.5146, 0.2968, 0.5283, 0.3418, 0.5504, 0.3833, 0.5803, 0.4197, 0.6167, 0.4496, 0.6582, 0.4717, 0.7032, 0.4854])
me_cylinder_002.update()
me_cube_014 = bpy.data.meshes.new('Cube.014')
me_cube_014.from_pydata([(-0.7295, -1.992, -3.82e-06), (-0.7295, -1.992, 3.82e-06), (-0.7295, 1.992, -3.82e-06), (-0.7295, 1.992, 3.82e-06), (0.7295, -1.992, -3.82e-06), (0.7295, -1.992, 3.82e-06), (0.7295, 1.992, -3.82e-06), (0.7295, 1.992, 3.82e-06)], [], [(0, 1, 3, 2), (2, 3, 7, 6), (6, 7, 5, 4), (4, 5, 1, 0), (2, 6, 4, 0), (7, 3, 1, 5)])
_uv = me_cube_014.uv_layers.new(name='UVMap')
_uv.uv.foreach_set('vector', [0.375, 0.0, 0.625, 0.0, 0.625, 0.25, 0.375, 0.25, 0.375, 0.25, 0.625, 0.25, 0.625, 0.5, 0.375, 0.5, 0.375, 0.5, 0.625, 0.5, 0.625, 0.75, 0.375, 0.75, 0.375, 0.75, 0.625, 0.75, 0.625, 1.0, 0.375, 1.0, 0.125, 0.5, 0.375, 0.5, 0.375, 0.75, 0.125, 0.75, 0.625, 0.5, 0.875, 0.5, 0.875, 0.75, 0.625, 0.75])
me_cube_014.update()

# ---- objects
ob_cylinder_005 = bpy.data.objects.new('Cylinder.005', me_cylinder_011)
ob_cylinder_004 = bpy.data.objects.new('Cylinder.004', me_cylinder_009)
ob_cylinder_003 = bpy.data.objects.new('Cylinder.003', me_cylinder_007)
ob_cylinder_002 = bpy.data.objects.new('Cylinder.002', me_cylinder_005)
ob_cylinder_001 = bpy.data.objects.new('Cylinder.001', me_cylinder_003)
ob_cylinder = bpy.data.objects.new('Cylinder', me_cylinder_010)
ob_cartvertwhelrod_003 = bpy.data.objects.new('CartVertWhelRod.003', me_cylinder_008)
ob_cartvertwhelrod_002 = bpy.data.objects.new('CartVertWhelRod.002', me_cylinder_006)
ob_cartvertwhelrod_001 = bpy.data.objects.new('CartVertWhelRod.001', me_cylinder_004)
ob_cartvertwhelrod = bpy.data.objects.new('CartVertWhelRod', me_cylinder_002)
ob_cartbase = bpy.data.objects.new('CartBase', me_cube_014)

# ---- transforms, parenting, visibility, modifiers, constraints
ob_cylinder_005.location = (0.2186, -0.3556, 0.8787)
ob_cylinder_005.scale = (1.0, 1.0, 0.7035)
ob_cylinder_004.location = (0.313, 0.4835, 0.09108)
ob_cylinder_004.rotation_euler = (-3.157, -1.571, 0.0)
ob_cylinder_004.scale = (1.0, 1.0, 9.554)
ob_cylinder_003.location = (-0.1757, 0.4781, 0.09108)
ob_cylinder_003.rotation_euler = (-3.157, -1.571, 0.0)
ob_cylinder_003.scale = (1.0, 1.0, 9.554)
ob_cylinder_002.location = (0.3238, -0.4085, 0.09108)
ob_cylinder_002.rotation_euler = (-3.157, -1.571, 0.0)
ob_cylinder_002.scale = (1.0, 1.0, 9.554)
ob_cylinder_001.location = (-0.1757, -0.4139, 0.09108)
ob_cylinder_001.rotation_euler = (-3.157, -1.571, 0.0)
ob_cylinder_001.scale = (1.0, 1.0, 9.554)
ob_cylinder.location = (-0.0591, -0.3556, 0.8787)
ob_cylinder.scale = (1.0, 1.0, 0.7035)
ob_cartvertwhelrod_003.location = (0.3154, 0.4941, 0.294)
ob_cartvertwhelrod_003.scale = (1.0, 1.0, 0.7826)
ob_cartvertwhelrod_002.location = (-0.1733, 0.4887, 0.294)
ob_cartvertwhelrod_002.scale = (1.0, 1.0, 0.7826)
ob_cartvertwhelrod_001.location = (0.3262, -0.3979, 0.294)
ob_cartvertwhelrod_001.scale = (1.0, 1.0, 0.7826)
ob_cartvertwhelrod.location = (-0.1733, -0.4033, 0.294)
ob_cartvertwhelrod.scale = (1.0, 1.0, 0.7826)
ob_cartbase.location = (0.06731, 0.03407, 0.3605)
ob_cartbase.scale = (0.4523, 0.2762, 1.309e+04)

# ---- collection membership
col_collection.objects.link(ob_cylinder_005)
col_collection.objects.link(ob_cylinder_004)
col_collection.objects.link(ob_cylinder_003)
col_collection.objects.link(ob_cylinder_002)
col_collection.objects.link(ob_cylinder_001)
col_collection.objects.link(ob_cylinder)
col_collection.objects.link(ob_cartvertwhelrod_003)
col_collection.objects.link(ob_cartvertwhelrod_002)
col_collection.objects.link(ob_cartvertwhelrod_001)
col_collection.objects.link(ob_cartvertwhelrod)
col_collection.objects.link(ob_cartbase)

# ---- scene / render settings (as saved in the file)
scene.frame_start = 1; scene.frame_end = 250; scene.frame_set(1)
scene.render.engine = 'BLENDER_EEVEE_NEXT'
bpy.context.view_layer.update()

# ---- added for rendering (the .blend has no active camera and no usable light): camera, sun
cam_auto = bpy.data.cameras.new('AutoCamera')
cam_auto.lens = 50.0
cam_auto.sensor_width = 36.0
cam_auto.clip_end = 1000.0
ob_auto_camera = bpy.data.objects.new('AutoCamera', cam_auto)
scene.collection.objects.link(ob_auto_camera)
ob_auto_camera.location = (1.81359, -2.05973, 2.08409)
ob_auto_camera.rotation_euler = (1.09748, -7.21219e-08, 0.694738)
scene.camera = ob_auto_camera
light_auto_sun = bpy.data.lights.new('AutoSun', 'SUN')
light_auto_sun.energy = 3.0
light_auto_sun.angle = 0.0523599
ob_auto_sun = bpy.data.objects.new('AutoSun', light_auto_sun)
scene.collection.objects.link(ob_auto_sun)
ob_auto_sun.rotation_euler = (0.872665, 0.174533, 0.523599)
bpy.context.view_layer.update()
